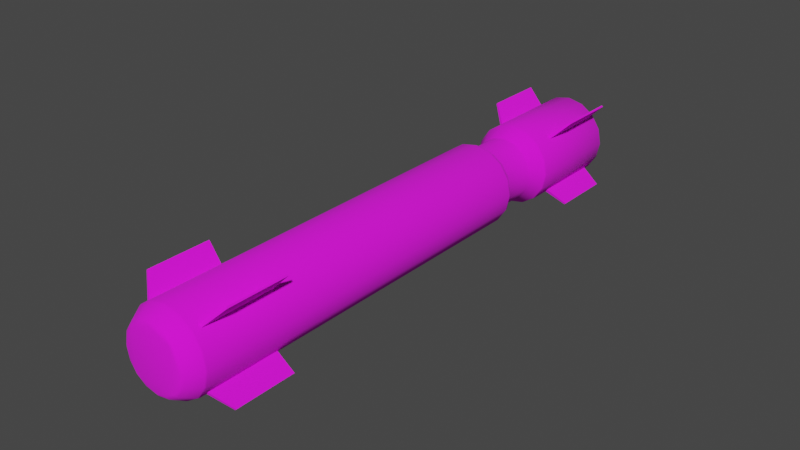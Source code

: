 # Source: Rocket.blend  (saved by Blender 2.80.75; exported with 4.5.12 LTS)
import bpy
from mathutils import Matrix  # noqa: F401  (used for matrix-valued properties, if any)

bpy.ops.wm.read_factory_settings(use_empty=True)
scene = bpy.context.scene
scene.name = 'Scene'

# ---- collections
col_collection = bpy.data.collections.new('Collection'); scene.collection.children.link(col_collection)

# ---- images (referenced by path relative to the original .blend; pixels are not part of the script)
import os
ASSET_DIR = os.environ.get("B2B_ASSET_DIR", "")  # directory of the original .blend (textures are referenced by path, not embedded)
HERE = os.path.dirname(os.path.abspath(__file__))  # packed textures are extracted next to this script under _unpacked/

def load_image(name, relpath, width, height, colorspace="sRGB"):
    """Load a texture the original file referenced (path relative to the .blend, or extracted next to this script)."""
    p = next((c for c in (os.path.join(HERE, relpath), os.path.join(ASSET_DIR, relpath)) if relpath and os.path.exists(c)), "")
    if p:
        img = bpy.data.images.load(p, check_existing=True)
        img.name = name
    else:  # same state as the original file: an image datablock whose file is absent (Cycles renders it pink)
        img = bpy.data.images.new(name, width, height)
        img.source = "FILE"
        img.filepath = "//" + (relpath or name)
    img.colorspace_settings.name = colorspace
    return img
img_rocketlauncher_d_png = load_image('rocketlauncher_d.png', 'Main Body/rocketlauncher_d.png', 1024, 1024, 'sRGB')

# ---- materials (node trees are filled in below, after node groups)
mat_default_obj = bpy.data.materials.new('Default OBJ')
mat_default_obj.use_transparent_shadow = False

# ---- material node trees
mat_default_obj.use_nodes = True; mat_default_obj.node_tree.nodes.clear()
_N = mat_default_obj.node_tree.nodes; _L = mat_default_obj.node_tree.links
n0 = _N.new('ShaderNodeOutputMaterial'); n0.name = 'Material Output'; n0.location = (300, 300)
n1 = _N.new('ShaderNodeBsdfPrincipled'); n1.name = 'Principled BSDF'; n1.location = (10, 300)
n1.distribution = 'GGX'
n1.subsurface_method = 'BURLEY'
n1.inputs[2].default_value = 1.0
n1.inputs[3].default_value = 1.45
n1.inputs[27].default_value = (0.0, 0.0, 0.0, 1.0)
n1.inputs[28].default_value = 1.0
n2 = _N.new('ShaderNodeTexImage'); n2.name = 'Image Texture'; n2.location = (-395, 241)
n2.image = img_rocketlauncher_d_png
_L.new(n1.outputs[0], n0.inputs[0])
_L.new(n2.outputs[0], n1.inputs[0])
n0.is_active_output = True

# ---- world
world_world = bpy.data.worlds.new('World'); scene.world = world_world
world_world.use_nodes = True; world_world.node_tree.nodes.clear()
_N = world_world.node_tree.nodes; _L = world_world.node_tree.links
n0 = _N.new('ShaderNodeOutputWorld'); n0.name = 'World Output'; n0.location = (300, 300)
n1 = _N.new('ShaderNodeBackground'); n1.name = 'Background'; n1.location = (10, 300)
n1.inputs[0].default_value = (0.05088, 0.05088, 0.05088, 1.0)
_L.new(n1.outputs[0], n0.inputs[0])
n0.is_active_output = True
world_world.color = (0.05088, 0.05088, 0.05088)
world_world.use_sun_shadow = False
world_world.sun_shadow_jitter_overblur = 0.0

# ---- meshes
me_rocket_launcher_rocket = bpy.data.meshes.new('rocket_launcher_rocket')
me_rocket_launcher_rocket.from_pydata([(-7.755, -1.786, -0.01362), (-7.755, -1.786, -0.06242), (-5.999, -1.786, -0.01362), (-5.999, -1.786, -0.06242), (-7.755, -1.786, -0.06242), (-7.755, -1.786, -0.01362), (-7.583, -0.5348, -0.1008), (-7.583, -0.5348, 0.02124), (-7.755, 0.03694, -1.802), (-7.755, -0.01186, -1.802), (-7.583, 0.07529, -0.5505), (-7.583, -0.04672, -0.5505), (-7.755, -0.01186, -1.802), (-7.755, 0.03694, -1.802), (-5.999, -0.01186, -1.802), (-5.999, 0.03694, -1.802), (-7.755, -1.786, -0.06242), (-7.583, -0.5348, -0.1008), (-5.999, -1.786, -0.06242), (-5.246, -0.5348, -0.1008), (-5.246, -0.5348, 0.02124), (-7.583, -0.5348, 0.02124), (-5.999, -1.786, -0.01362), (-7.755, -1.786, -0.01362), (-5.246, -0.04672, -0.5505), (-7.583, -0.04672, -0.5505), (-5.999, -0.01186, -1.802), (-7.755, -0.01186, -1.802), (-7.755, 0.03694, -1.802), (-7.583, 0.07529, -0.5505), (-5.999, 0.03694, -1.802), (-5.246, 0.07529, -0.5505), (-7.583, 0.03694, 0.5093), (-7.583, -0.08507, 0.5093), (-7.755, 0.002083, 1.764), (-7.755, -0.04672, 1.764), (-7.755, -0.04672, 1.764), (-7.583, -0.08507, 0.5093), (-5.999, -0.04672, 1.764), (-5.246, -0.08507, 0.5093), (-5.246, 0.03694, 0.5093), (-7.583, 0.03694, 0.5093), (-5.999, 0.002083, 1.764), (-7.755, 0.002083, 1.764), (-5.246, 0.525, -0.06242), (-7.583, 0.525, -0.06242), (-5.999, 1.78, -0.02756), (-7.755, 1.776, -0.02756), (-7.583, 0.525, -0.06242), (-7.583, 0.525, 0.05959), (-7.755, 1.776, -0.02756), (-7.755, 1.776, 0.02124), (-7.755, 1.776, 0.02124), (-7.583, 0.525, 0.05959), (-5.999, 1.78, 0.02124), (-5.246, 0.525, 0.05959), (-7.755, 0.002083, 1.764), (-7.755, -0.04672, 1.764), (-5.999, 0.002083, 1.764), (-5.999, -0.04672, 1.764), (-7.755, 1.776, -0.02756), (-7.755, 1.776, 0.02124), (-5.999, 1.78, -0.02756), (-5.999, 1.78, 0.02124), (-5.999, -1.786, -0.01362), (-5.999, -1.786, -0.06242), (-5.246, -0.5348, 0.02124), (-5.246, -0.5348, -0.1008), (-5.999, -0.01186, -1.802), (-5.999, 0.03694, -1.802), (-5.246, -0.04672, -0.5505), (-5.246, 0.07529, -0.5505), (-5.246, -0.08507, 0.5093), (-5.246, 0.03694, 0.5093), (-5.999, -0.04672, 1.764), (-5.999, 0.002083, 1.764), (-5.246, 0.525, 0.05959), (-5.246, 0.525, -0.06242), (-5.999, 1.78, 0.02124), (-5.999, 1.78, -0.02756), (5.213, -1.786, -0.01362), (5.213, -1.786, -0.06242), (6.969, -1.786, -0.01362), (6.969, -1.786, -0.06242), (5.213, -1.786, -0.06242), (5.213, -1.786, -0.01362), (5.385, -0.5348, -0.1008), (5.385, -0.5348, 0.02124), (5.213, 0.03694, -1.802), (5.213, -0.01186, -1.802), (5.385, 0.07529, -0.5505), (5.385, -0.04672, -0.5505), (5.213, -0.01186, -1.802), (5.213, 0.03694, -1.802), (6.969, -0.01186, -1.802), (6.969, 0.03694, -1.802), (5.213, -1.786, -0.06242), (5.385, -0.5348, -0.1008), (6.969, -1.786, -0.06242), (7.722, -0.5348, -0.1008), (7.722, -0.5348, 0.02124), (5.385, -0.5348, 0.02124), (6.969, -1.786, -0.01362), (5.213, -1.786, -0.01362), (7.722, -0.04672, -0.5505), (5.385, -0.04672, -0.5505), (6.969, -0.01186, -1.802), (5.213, -0.01186, -1.802), (5.213, 0.03694, -1.802), (5.385, 0.07529, -0.5505), (6.969, 0.03694, -1.802), (7.722, 0.07529, -0.5505), (5.385, 0.03694, 0.5093), (5.385, -0.08507, 0.5093), (5.213, 0.002083, 1.764), (5.213, -0.04672, 1.764), (5.213, -0.04672, 1.764), (5.385, -0.08507, 0.5093), (6.969, -0.04672, 1.764), (7.722, -0.08507, 0.5093), (7.722, 0.03694, 0.5093), (5.385, 0.03694, 0.5093), (6.969, 0.002083, 1.764), (5.213, 0.002083, 1.764), (7.722, 0.525, -0.06242), (5.385, 0.525, -0.06242), (6.969, 1.78, -0.02756), (5.213, 1.776, -0.02756), (5.385, 0.525, -0.06242), (5.385, 0.525, 0.05959), (5.213, 1.776, -0.02756), (5.213, 1.776, 0.02124), (5.213, 1.776, 0.02124), (5.385, 0.525, 0.05959), (6.969, 1.78, 0.02124), (7.722, 0.525, 0.05959), (5.213, 0.002083, 1.764), (5.213, -0.04672, 1.764), (6.969, 0.002083, 1.764), (6.969, -0.04672, 1.764), (5.213, 1.776, -0.02756), (5.213, 1.776, 0.02124), (6.969, 1.78, -0.02756), (6.969, 1.78, 0.02124), (6.969, -1.786, -0.01362), (6.969, -1.786, -0.06242), (7.722, -0.5348, 0.02124), (7.722, -0.5348, -0.1008), (6.969, -0.01186, -1.802), (6.969, 0.03694, -1.802), (7.722, -0.04672, -0.5505), (7.722, 0.07529, -0.5505), (7.722, -0.08507, 0.5093), (7.722, 0.03694, 0.5093), (6.969, -0.04672, 1.764), (6.969, 0.002083, 1.764), (7.722, 0.525, 0.05959), (7.722, 0.525, -0.06242), (6.969, 1.78, 0.02124), (6.969, 1.78, -0.02756), (-7.943, -1.086, -0.4703), (-8.022, -0.7753, -0.791), (-7.943, -0.8346, -0.8503), (-7.943, -0.4546, -1.101), (-8.022, -0.4232, -1.028), (-8.022, -1.012, -0.4389), (-7.943, -1.176, -0.02059), (-8.022, -0.004889, -1.112), (-8.022, 0.4134, -1.028), (-7.943, -0.004889, -1.192), (-7.943, 0.4448, -1.101), (-8.022, 1.003, 0.3977), (-8.022, 1.003, -0.4389), (-8.022, 1.086, -0.02059), (-7.943, 1.076, -0.4703), (-7.943, 1.166, -0.02059), (-7.943, 0.8248, -0.8503), (-8.022, 0.7655, -0.791), (-7.943, 1.076, 0.4291), (-8.022, -0.4232, 0.9869), (-8.022, 0.4134, 0.9869), (-8.022, 0.7655, 0.7498), (-7.943, 0.8248, 0.8091), (-7.943, 0.4448, 1.06), (-8.022, -0.004889, 1.071), (-7.943, -0.004889, 1.151), (-7.943, -0.4546, 1.06), (-8.022, -0.7753, 0.7498), (-7.943, -0.8346, 0.8091), (-8.022, -1.012, 0.3977), (-7.943, -1.086, 0.4291), (-8.022, -1.096, -0.02059), (7.534, 0.4448, -1.101), (7.581, -0.004889, -1.178), (7.534, -0.004889, -1.192), (7.957, -0.004889, -0.9514), (7.581, 0.4378, -1.087), (7.534, 0.8248, -0.8503), (7.534, -0.4546, -1.101), (7.581, -0.4476, -1.087), (7.957, -0.3605, -0.8816), (8.02, -0.3256, -0.798), (7.534, -0.8346, -0.8503), (7.581, -0.8206, -0.8363), (7.957, -0.6638, -0.6795), (8.02, -0.5975, -0.6132), (8.004, -0.004889, -0.8607), (7.957, 0.3507, -0.8816), (7.581, 0.8108, -0.8363), (7.534, 1.076, -0.4703), (7.534, -1.086, -0.4703), (7.581, -1.072, -0.4633), (7.957, -0.8659, -0.3762), (8.02, -0.7823, -0.3413), (8.02, -0.845, -0.02059), (8.004, 0.8352, -0.02059), (8.004, 0.5877, -0.6132), (8.004, 0.7725, -0.3413), (7.957, 0.8562, -0.3762), (7.957, 0.9259, -0.02059), (7.581, 1.152, -0.02059), (7.957, -0.9357, -0.02059), (7.581, -1.162, -0.02059), (7.534, -1.176, -0.02059), (7.957, -0.8659, 0.335), (7.581, -1.072, 0.4221), (7.534, -1.086, 0.4291), (8.02, -0.7823, 0.3001), (8.02, -0.5975, 0.572), (7.957, 0.8562, 0.335), (8.004, 0.7725, 0.3001), (7.957, 0.654, 0.6383), (8.004, 0.5877, 0.572), (7.957, 0.3507, 0.8405), (8.004, 0.3158, 0.7568), (7.957, -0.004889, 0.9102), (8.004, -0.004889, 0.8195), (7.957, -0.3605, 0.8405), (8.02, -0.3256, 0.7568), (7.957, -0.6638, 0.6383), (7.581, 1.062, 0.4221), (7.581, 0.8108, 0.7951), (7.581, 0.4378, 1.046), (7.581, -0.004889, 1.137), (7.581, -0.4476, 1.046), (7.581, -0.8206, 0.7951), (7.534, 0.8248, 0.8091), (7.534, 0.4448, 1.06), (7.534, -0.004889, 1.151), (7.534, -0.4546, 1.06), (7.534, -0.8346, 0.8091), (7.534, 1.076, 0.4291), (7.534, 1.166, -0.02059), (7.581, 1.062, -0.4633), (7.957, 0.654, -0.6795), (8.004, 0.3158, -0.798), (-7.943, -0.4546, 1.06), (-5.042, -0.4546, 1.06), (-7.943, -0.004889, 1.151), (-5.042, -0.004889, 1.151), (-5.042, -0.8346, 0.8091), (-7.943, -0.8346, 0.8091), (-5.042, -1.086, 0.4291), (-7.943, -1.086, 0.4291), (-5.042, -1.176, -0.02059), (-7.943, -1.176, -0.02059), (-5.042, -1.086, -0.4703), (-7.943, -1.086, -0.4703), (-5.042, -0.8346, -0.8503), (-7.943, -0.8346, -0.8503), (-5.042, -0.4546, -1.101), (-7.943, -0.4546, -1.101), (-5.042, -0.004889, -1.192), (-7.943, -0.004889, -1.192), (-5.042, 0.4448, 1.06), (-7.943, 0.4448, 1.06), (-5.042, -0.004889, 1.151), (-7.943, -0.004889, 1.151), (-7.943, 0.8248, 0.8091), (-5.042, 0.8248, 0.8091), (-7.943, 1.076, 0.4291), (-5.042, 1.076, 0.4291), (-7.943, 1.166, -0.02059), (-5.042, 1.166, -0.02059), (-7.943, 1.076, -0.4703), (-5.042, 1.076, -0.4703), (-7.943, 0.8248, -0.8503), (-5.042, 0.8248, -0.8503), (-7.943, 0.4448, -1.101), (-5.042, 0.4448, -1.101), (-7.943, -0.004889, -1.192), (-5.042, -0.004889, -1.192), (7.534, 0.4448, 1.06), (-3.208, 0.4448, 1.06), (7.534, -0.004889, 1.151), (-3.208, -0.004889, 1.151), (-3.208, 0.8248, 0.8091), (7.534, 0.8248, 0.8091), (-3.208, 1.076, 0.4291), (7.534, 1.076, 0.4291), (-3.208, 1.166, -0.02059), (7.534, 1.166, -0.02059), (-3.208, 1.076, -0.4703), (7.534, 1.076, -0.4703), (-3.208, 0.8248, -0.8503), (7.534, 0.8248, -0.8503), (-3.208, 0.4448, -1.101), (7.534, 0.4448, -1.101), (-3.208, -0.004889, -1.192), (7.534, -0.004889, -1.192), (-3.208, -0.4546, 1.06), (7.534, -0.4546, 1.06), (-3.208, -0.004889, 1.151), (7.534, -0.004889, 1.151), (7.534, -0.8346, 0.8091), (-3.208, -0.8346, 0.8091), (7.534, -1.086, 0.4291), (-3.208, -1.086, 0.4291), (7.534, -1.176, -0.02059), (-3.208, -1.176, -0.02059), (7.534, -1.086, -0.4703), (-3.208, -1.086, -0.4703), (7.534, -0.8346, -0.8503), (-3.208, -0.8346, -0.8503), (7.534, -0.4546, -1.101), (-3.208, -0.4546, -1.101), (7.534, -0.004889, -1.192), (-3.208, -0.004889, -1.192), (-3.208, 0.4448, -1.101), (-3.208, -0.004889, -1.192), (-3.27, 0.4378, -1.087), (-3.27, -0.004889, -1.174), (-3.553, -0.004889, -0.9514), (-3.208, 0.8248, -0.8503), (-3.27, 0.8108, -0.8363), (-3.553, 0.3507, -0.8782), (-3.615, 0.3437, -0.8642), (-3.615, -0.004889, -0.9304), (-4.54, -0.004889, -0.9304), (-3.208, 1.076, -0.4703), (-3.27, 1.062, -0.4633), (-3.553, 0.654, -0.6795), (-3.615, 0.64, -0.6655), (-4.54, 0.3437, -0.8642), (-4.603, 0.3507, -0.8782), (-4.603, -0.004889, -0.9479), (-4.98, -0.004889, -1.178), (-3.208, 1.166, -0.02059), (-3.27, 1.149, -0.02059), (-3.553, 0.8527, -0.3762), (-3.615, 0.8387, -0.3692), (-4.54, 0.64, -0.6655), (-4.603, 0.6505, -0.676), (-4.98, 0.4378, -1.087), (-5.042, 0.4448, -1.101), (-5.042, -0.004889, -1.192), (-3.208, 1.076, 0.4291), (-3.27, 1.062, 0.4221), (-3.553, 0.9259, -0.02059), (-3.615, 0.905, -0.02059), (-4.54, 0.8387, -0.3692), (-4.603, 0.8527, -0.3762), (-4.98, 0.8108, -0.8363), (-5.042, 0.8248, -0.8503), (-3.208, 0.8248, 0.8091), (-3.27, 0.8108, 0.7951), (-3.553, 0.8527, 0.335), (-3.615, 0.8387, 0.328), (-4.54, 0.905, -0.02059), (-4.603, 0.9224, -0.02059), (-4.98, 1.062, -0.4633), (-5.042, 1.076, -0.4703), (-3.208, 0.4448, 1.06), (-3.27, 0.4378, 1.046), (-3.553, 0.654, 0.6383), (-3.615, 0.64, 0.6243), (-4.54, 0.8387, 0.328), (-4.603, 0.8527, 0.335), (-4.98, 1.152, -0.02059), (-5.042, 1.166, -0.02059), (-3.208, -0.004889, 1.151), (-3.27, -0.004889, 1.133), (-3.553, 0.3507, 0.837), (-3.615, 0.3437, 0.823), (-4.54, 0.64, 0.6243), (-4.603, 0.6505, 0.6348), (-4.98, 1.062, 0.4221), (-5.042, 1.076, 0.4291), (-3.208, -0.4546, 1.06), (-3.27, -0.4476, 1.046), (-3.553, -0.004889, 0.9102), (-3.615, -0.004889, 0.8893), (-4.54, 0.3437, 0.823), (-4.603, 0.3507, 0.837), (-4.98, 0.8108, 0.7951), (-5.042, 0.8248, 0.8091), (-3.208, -0.8346, 0.8091), (-3.27, -0.8206, 0.7951), (-3.553, -0.3605, 0.837), (-3.615, -0.3535, 0.823), (-4.54, -0.004889, 0.8893), (-4.603, -0.004889, 0.9067), (-4.98, 0.4378, 1.046), (-5.042, 0.4448, 1.06), (-3.208, -1.086, 0.4291), (-3.27, -1.072, 0.4221), (-3.553, -0.6638, 0.6383), (-3.615, -0.6498, 0.6243), (-4.54, -0.3535, 0.823), (-4.603, -0.3605, 0.837), (-4.98, -0.004889, 1.137), (-5.042, -0.004889, 1.151), (-3.208, -1.176, -0.02059), (-3.27, -1.159, -0.02059), (-3.553, -0.8625, 0.335), (-3.615, -0.8485, 0.328), (-4.54, -0.6498, 0.6243), (-4.603, -0.6603, 0.6348), (-4.98, -0.4476, 1.046), (-5.042, -0.4546, 1.06), (-3.208, -1.086, -0.4703), (-3.27, -1.072, -0.4633), (-3.553, -0.9357, -0.02059), (-3.615, -0.9147, -0.02059), (-4.54, -0.8485, 0.328), (-4.603, -0.8625, 0.335), (-4.98, -0.8206, 0.7951), (-5.042, -0.8346, 0.8091), (-3.208, -0.8346, -0.8503), (-3.27, -0.8206, -0.8363), (-3.553, -0.8625, -0.3762), (-3.615, -0.8485, -0.3692), (-4.54, -0.9147, -0.02059), (-4.603, -0.9322, -0.02059), (-4.98, -1.072, 0.4221), (-5.042, -1.086, 0.4291), (-3.208, -0.4546, -1.101), (-3.27, -0.4476, -1.087), (-3.553, -0.6638, -0.6795), (-3.615, -0.6498, -0.6655), (-4.54, -0.8485, -0.3692), (-4.603, -0.8625, -0.3762), (-4.98, -1.162, -0.02059), (-5.042, -1.176, -0.02059), (-3.208, -0.004889, -1.192), (-3.27, -0.004889, -1.174), (-3.553, -0.3605, -0.8782), (-3.615, -0.3535, -0.8642), (-4.54, -0.6498, -0.6655), (-4.603, -0.6603, -0.676), (-4.98, -1.072, -0.4633), (-5.042, -1.086, -0.4703), (-5.042, -0.8346, -0.8503), (-4.98, -0.8206, -0.8363), (-4.603, -0.3605, -0.8782), (-4.54, -0.3535, -0.8642), (-3.615, -0.004889, -0.9304), (-3.553, -0.004889, -0.9514), (-5.042, -0.4546, -1.101), (-4.98, -0.4476, -1.087), (-4.603, -0.004889, -0.9479), (-4.54, -0.004889, -0.9304), (-5.042, -0.004889, -1.192), (-4.98, -0.004889, -1.178)], [], [(0, 1, 2), (1, 3, 2), (4, 5, 6), (5, 7, 6), (8, 9, 10), (9, 11, 10), (12, 13, 14), (13, 15, 14), (16, 17, 18), (17, 19, 18), (20, 21, 22), (21, 23, 22), (24, 25, 26), (25, 27, 26), (28, 29, 30), (29, 31, 30), (32, 33, 34), (33, 35, 34), (36, 37, 38), (37, 39, 38), (40, 41, 42), (41, 43, 42), (44, 45, 46), (45, 47, 46), (48, 49, 50), (49, 51, 50), (52, 53, 54), (53, 55, 54), (56, 57, 58), (57, 59, 58), (60, 61, 62), (61, 63, 62), (64, 65, 66), (65, 67, 66), (68, 69, 70), (69, 71, 70), (72, 73, 74), (73, 75, 74), (76, 77, 78), (77, 79, 78), (80, 81, 82), (81, 83, 82), (84, 85, 86), (85, 87, 86), (88, 89, 90), (89, 91, 90), (92, 93, 94), (93, 95, 94), (96, 97, 98), (97, 99, 98), (100, 101, 102), (101, 103, 102), (104, 105, 106), (105, 107, 106), (108, 109, 110), (109, 111, 110), (112, 113, 114), (113, 115, 114), (116, 117, 118), (117, 119, 118), (120, 121, 122), (121, 123, 122), (124, 125, 126), (125, 127, 126), (128, 129, 130), (129, 131, 130), (132, 133, 134), (133, 135, 134), (136, 137, 138), (137, 139, 138), (140, 141, 142), (141, 143, 142), (144, 145, 146), (145, 147, 146), (148, 149, 150), (149, 151, 150), (152, 153, 154), (153, 155, 154), (156, 157, 158), (157, 159, 158), (160, 161, 162), (163, 162, 164), (162, 161, 164), (164, 161, 165), (161, 160, 165), (165, 160, 166), (163, 164, 167), (164, 168, 167), (167, 168, 169), (168, 170, 169), (163, 167, 169), (164, 165, 168), (165, 171, 168), (168, 171, 172), (171, 173, 172), (172, 173, 174), (173, 175, 174), (174, 176, 172), (176, 177, 172), (172, 177, 168), (177, 170, 168), (170, 177, 176), (173, 171, 175), (171, 178, 175), (165, 179, 171), (179, 180, 171), (171, 180, 181), (180, 182, 181), (181, 182, 178), (181, 178, 171), (182, 180, 183), (180, 184, 183), (183, 184, 185), (184, 179, 185), (185, 179, 186), (179, 187, 186), (186, 187, 188), (187, 189, 188), (188, 189, 190), (189, 191, 190), (190, 191, 166), (191, 165, 166), (191, 189, 165), (189, 179, 165), (179, 189, 187), (180, 179, 184), (192, 193, 194), (195, 193, 196), (193, 192, 196), (196, 192, 197), (198, 194, 199), (194, 193, 199), (199, 193, 200), (193, 195, 200), (200, 195, 201), (202, 198, 203), (198, 199, 203), (203, 199, 204), (199, 200, 204), (204, 200, 205), (200, 201, 205), (205, 201, 206), (201, 195, 206), (206, 195, 207), (195, 196, 207), (207, 196, 208), (196, 197, 208), (208, 197, 209), (210, 202, 211), (202, 203, 211), (211, 203, 212), (203, 204, 212), (212, 204, 213), (204, 205, 213), (213, 205, 214), (205, 206, 214), (214, 206, 215), (206, 216, 215), (215, 216, 217), (216, 218, 217), (217, 218, 219), (218, 220, 219), (213, 214, 212), (214, 221, 212), (212, 221, 211), (221, 222, 211), (211, 222, 210), (222, 223, 210), (221, 224, 222), (224, 225, 222), (222, 225, 223), (225, 226, 223), (214, 227, 221), (221, 227, 224), (227, 228, 224), (217, 219, 215), (219, 229, 215), (215, 229, 230), (229, 231, 230), (230, 231, 232), (231, 233, 232), (232, 233, 234), (233, 235, 234), (234, 235, 236), (235, 237, 236), (236, 237, 238), (237, 239, 238), (238, 239, 228), (239, 224, 228), (219, 240, 229), (240, 241, 229), (229, 241, 231), (241, 242, 231), (231, 242, 233), (242, 243, 233), (233, 243, 235), (243, 244, 235), (235, 244, 237), (244, 245, 237), (237, 245, 239), (245, 225, 239), (239, 225, 224), (240, 246, 241), (246, 247, 241), (241, 247, 242), (247, 248, 242), (242, 248, 243), (248, 249, 243), (243, 249, 244), (249, 250, 244), (244, 250, 245), (250, 226, 245), (245, 226, 225), (219, 220, 240), (220, 251, 240), (240, 251, 246), (251, 220, 252), (220, 253, 252), (252, 253, 209), (253, 208, 209), (220, 218, 253), (218, 254, 253), (253, 254, 208), (254, 207, 208), (218, 216, 254), (216, 255, 254), (254, 255, 207), (255, 206, 207), (216, 206, 255), (256, 257, 258), (257, 259, 258), (257, 256, 260), (256, 261, 260), (260, 261, 262), (261, 263, 262), (262, 263, 264), (263, 265, 264), (264, 265, 266), (265, 267, 266), (266, 267, 268), (267, 269, 268), (268, 269, 270), (269, 271, 270), (270, 271, 272), (271, 273, 272), (274, 275, 276), (275, 277, 276), (275, 274, 278), (274, 279, 278), (278, 279, 280), (279, 281, 280), (280, 281, 282), (281, 283, 282), (282, 283, 284), (283, 285, 284), (284, 285, 286), (285, 287, 286), (286, 287, 288), (287, 289, 288), (288, 289, 290), (289, 291, 290), (292, 293, 294), (293, 295, 294), (293, 292, 296), (292, 297, 296), (296, 297, 298), (297, 299, 298), (298, 299, 300), (299, 301, 300), (300, 301, 302), (301, 303, 302), (302, 303, 304), (303, 305, 304), (304, 305, 306), (305, 307, 306), (306, 307, 308), (307, 309, 308), (310, 311, 312), (311, 313, 312), (311, 310, 314), (310, 315, 314), (314, 315, 316), (315, 317, 316), (316, 317, 318), (317, 319, 318), (318, 319, 320), (319, 321, 320), (320, 321, 322), (321, 323, 322), (322, 323, 324), (323, 325, 324), (324, 325, 326), (325, 327, 326), (236, 232, 234), (230, 232, 215), (232, 236, 215), (215, 236, 214), (236, 228, 214), (214, 228, 227), (238, 228, 236), (328, 329, 330), (329, 331, 330), (330, 331, 332), (333, 328, 334), (328, 330, 334), (334, 330, 335), (330, 332, 335), (335, 332, 336), (332, 337, 336), (336, 337, 338), (339, 333, 340), (333, 334, 340), (340, 334, 341), (334, 335, 341), (341, 335, 342), (335, 336, 342), (342, 336, 343), (336, 338, 343), (343, 338, 344), (338, 345, 344), (344, 345, 346), (347, 339, 348), (339, 340, 348), (348, 340, 349), (340, 341, 349), (349, 341, 350), (341, 342, 350), (350, 342, 351), (342, 343, 351), (351, 343, 352), (343, 344, 352), (352, 344, 353), (344, 346, 353), (353, 346, 354), (346, 355, 354), (356, 347, 357), (347, 348, 357), (357, 348, 358), (348, 349, 358), (358, 349, 359), (349, 350, 359), (359, 350, 360), (350, 351, 360), (360, 351, 361), (351, 352, 361), (361, 352, 362), (352, 353, 362), (362, 353, 363), (353, 354, 363), (364, 356, 365), (356, 357, 365), (365, 357, 366), (357, 358, 366), (366, 358, 367), (358, 359, 367), (367, 359, 368), (359, 360, 368), (368, 360, 369), (360, 361, 369), (369, 361, 370), (361, 362, 370), (370, 362, 371), (362, 363, 371), (372, 364, 373), (364, 365, 373), (373, 365, 374), (365, 366, 374), (374, 366, 375), (366, 367, 375), (375, 367, 376), (367, 368, 376), (376, 368, 377), (368, 369, 377), (377, 369, 378), (369, 370, 378), (378, 370, 379), (370, 371, 379), (380, 372, 381), (372, 373, 381), (381, 373, 382), (373, 374, 382), (382, 374, 383), (374, 375, 383), (383, 375, 384), (375, 376, 384), (384, 376, 385), (376, 377, 385), (385, 377, 386), (377, 378, 386), (386, 378, 387), (378, 379, 387), (388, 380, 389), (380, 381, 389), (389, 381, 390), (381, 382, 390), (390, 382, 391), (382, 383, 391), (391, 383, 392), (383, 384, 392), (392, 384, 393), (384, 385, 393), (393, 385, 394), (385, 386, 394), (394, 386, 395), (386, 387, 395), (396, 388, 397), (388, 389, 397), (397, 389, 398), (389, 390, 398), (398, 390, 399), (390, 391, 399), (399, 391, 400), (391, 392, 400), (400, 392, 401), (392, 393, 401), (401, 393, 402), (393, 394, 402), (402, 394, 403), (394, 395, 403), (404, 396, 405), (396, 397, 405), (405, 397, 406), (397, 398, 406), (406, 398, 407), (398, 399, 407), (407, 399, 408), (399, 400, 408), (408, 400, 409), (400, 401, 409), (409, 401, 410), (401, 402, 410), (410, 402, 411), (402, 403, 411), (412, 404, 413), (404, 405, 413), (413, 405, 414), (405, 406, 414), (414, 406, 415), (406, 407, 415), (415, 407, 416), (407, 408, 416), (416, 408, 417), (408, 409, 417), (417, 409, 418), (409, 410, 418), (418, 410, 419), (410, 411, 419), (420, 412, 421), (412, 413, 421), (421, 413, 422), (413, 414, 422), (422, 414, 423), (414, 415, 423), (423, 415, 424), (415, 416, 424), (424, 416, 425), (416, 417, 425), (425, 417, 426), (417, 418, 426), (426, 418, 427), (418, 419, 427), (428, 420, 429), (420, 421, 429), (429, 421, 430), (421, 422, 430), (430, 422, 431), (422, 423, 431), (431, 423, 432), (423, 424, 432), (432, 424, 433), (424, 425, 433), (433, 425, 434), (425, 426, 434), (434, 426, 435), (426, 427, 435), (436, 428, 437), (428, 429, 437), (437, 429, 438), (429, 430, 438), (438, 430, 439), (430, 431, 439), (439, 431, 440), (431, 432, 440), (440, 432, 441), (432, 433, 441), (441, 433, 442), (433, 434, 442), (442, 434, 443), (434, 435, 443), (444, 436, 445), (436, 437, 445), (445, 437, 446), (437, 438, 446), (446, 438, 447), (438, 439, 447), (447, 439, 448), (439, 440, 448), (448, 440, 449), (440, 441, 449), (449, 441, 450), (441, 442, 450), (450, 442, 451), (442, 443, 451), (451, 452, 450), (452, 453, 450), (450, 453, 449), (453, 454, 449), (449, 454, 448), (454, 455, 448), (448, 455, 447), (455, 456, 447), (447, 456, 446), (456, 457, 446), (446, 457, 445), (452, 458, 453), (458, 459, 453), (453, 459, 454), (459, 460, 454), (454, 460, 455), (460, 461, 455), (455, 461, 456), (458, 462, 459), (462, 463, 459), (459, 463, 460)])
me_rocket_launcher_rocket.polygons.foreach_set('use_smooth', [True] * 524)
_uv = me_rocket_launcher_rocket.uv_layers.new(name='UVMap')
_uv.uv.foreach_set('vector', [0.3301, 0.675, 0.3301, 0.675, 0.27, 0.675, 0.3301, 0.675, 0.27, 0.675, 0.27, 0.675, 0.3301, 0.675, 0.3301, 0.675, 0.3245, 0.6318, 0.3301, 0.675, 0.3245, 0.6318, 0.3245, 0.6318, 0.3301, 0.675, 0.3301, 0.675, 0.3245, 0.6318, 0.3301, 0.675, 0.3245, 0.6318, 0.3245, 0.6318, 0.3301, 0.675, 0.3301, 0.675, 0.27, 0.675, 0.3301, 0.675, 0.27, 0.675, 0.27, 0.675, 0.3301, 0.675, 0.3245, 0.6318, 0.27, 0.675, 0.3245, 0.6318, 0.244, 0.6318, 0.27, 0.675, 0.244, 0.6318, 0.3245, 0.6318, 0.27, 0.675, 0.3245, 0.6318, 0.3301, 0.675, 0.27, 0.675, 0.244, 0.6318, 0.3245, 0.6318, 0.27, 0.675, 0.3245, 0.6318, 0.3301, 0.675, 0.27, 0.675, 0.3301, 0.675, 0.3245, 0.6318, 0.27, 0.675, 0.3245, 0.6318, 0.244, 0.6318, 0.27, 0.675, 0.3245, 0.6318, 0.3245, 0.6318, 0.3301, 0.675, 0.3245, 0.6318, 0.3301, 0.675, 0.3301, 0.675, 0.3301, 0.675, 0.3245, 0.6318, 0.27, 0.675, 0.3245, 0.6318, 0.244, 0.6318, 0.27, 0.675, 0.244, 0.6318, 0.3245, 0.6318, 0.27, 0.675, 0.3245, 0.6318, 0.3301, 0.675, 0.27, 0.675, 0.244, 0.6318, 0.3245, 0.6318, 0.27, 0.675, 0.3245, 0.6318, 0.3301, 0.675, 0.27, 0.675, 0.3245, 0.6318, 0.3245, 0.6318, 0.3301, 0.675, 0.3245, 0.6318, 0.3301, 0.675, 0.3301, 0.675, 0.3301, 0.675, 0.3245, 0.6318, 0.27, 0.675, 0.3245, 0.6318, 0.244, 0.6318, 0.27, 0.675, 0.3301, 0.675, 0.3301, 0.675, 0.27, 0.675, 0.3301, 0.675, 0.27, 0.675, 0.27, 0.675, 0.3301, 0.675, 0.3301, 0.675, 0.27, 0.675, 0.3301, 0.675, 0.27, 0.675, 0.27, 0.675, 0.27, 0.675, 0.27, 0.675, 0.244, 0.6318, 0.27, 0.675, 0.244, 0.6318, 0.244, 0.6318, 0.27, 0.675, 0.27, 0.675, 0.244, 0.6318, 0.27, 0.675, 0.244, 0.6318, 0.244, 0.6318, 0.244, 0.6318, 0.244, 0.6318, 0.27, 0.675, 0.244, 0.6318, 0.27, 0.675, 0.27, 0.675, 0.244, 0.6318, 0.244, 0.6318, 0.27, 0.675, 0.244, 0.6318, 0.27, 0.675, 0.27, 0.675, 0.3301, 0.675, 0.3301, 0.675, 0.27, 0.675, 0.3301, 0.675, 0.27, 0.675, 0.27, 0.675, 0.3301, 0.675, 0.3301, 0.675, 0.3245, 0.6318, 0.3301, 0.675, 0.3245, 0.6318, 0.3245, 0.6318, 0.3301, 0.675, 0.3301, 0.675, 0.3245, 0.6318, 0.3301, 0.675, 0.3245, 0.6318, 0.3245, 0.6318, 0.3301, 0.675, 0.3301, 0.675, 0.27, 0.675, 0.3301, 0.675, 0.27, 0.675, 0.27, 0.675, 0.3301, 0.675, 0.3245, 0.6318, 0.27, 0.675, 0.3245, 0.6318, 0.244, 0.6318, 0.27, 0.675, 0.244, 0.6318, 0.3245, 0.6318, 0.27, 0.675, 0.3245, 0.6318, 0.3301, 0.675, 0.27, 0.675, 0.244, 0.6318, 0.3245, 0.6318, 0.27, 0.675, 0.3245, 0.6318, 0.3301, 0.675, 0.27, 0.675, 0.3301, 0.675, 0.3245, 0.6318, 0.27, 0.675, 0.3245, 0.6318, 0.244, 0.6318, 0.27, 0.675, 0.3245, 0.6318, 0.3245, 0.6318, 0.3301, 0.675, 0.3245, 0.6318, 0.3301, 0.675, 0.3301, 0.675, 0.3301, 0.675, 0.3245, 0.6318, 0.27, 0.675, 0.3245, 0.6318, 0.244, 0.6318, 0.27, 0.675, 0.244, 0.6318, 0.3245, 0.6318, 0.27, 0.675, 0.3245, 0.6318, 0.3301, 0.675, 0.27, 0.675, 0.244, 0.6318, 0.3245, 0.6318, 0.27, 0.675, 0.3245, 0.6318, 0.3301, 0.675, 0.27, 0.675, 0.3245, 0.6318, 0.3245, 0.6318, 0.3301, 0.675, 0.3245, 0.6318, 0.3301, 0.675, 0.3301, 0.675, 0.3301, 0.675, 0.3245, 0.6318, 0.27, 0.675, 0.3245, 0.6318, 0.244, 0.6318, 0.27, 0.675, 0.3301, 0.675, 0.3301, 0.675, 0.27, 0.675, 0.3301, 0.675, 0.27, 0.675, 0.27, 0.675, 0.3301, 0.675, 0.3301, 0.675, 0.27, 0.675, 0.3301, 0.675, 0.27, 0.675, 0.27, 0.675, 0.27, 0.675, 0.27, 0.675, 0.244, 0.6318, 0.27, 0.675, 0.244, 0.6318, 0.244, 0.6318, 0.27, 0.675, 0.27, 0.675, 0.244, 0.6318, 0.27, 0.675, 0.244, 0.6318, 0.244, 0.6318, 0.244, 0.6318, 0.244, 0.6318, 0.27, 0.675, 0.244, 0.6318, 0.27, 0.675, 0.27, 0.675, 0.244, 0.6318, 0.244, 0.6318, 0.27, 0.675, 0.244, 0.6318, 0.27, 0.675, 0.27, 0.675, 0.3952, 0.909, 0.4033, 0.9201, 0.4005, 0.9219, 0.4103, 0.9318, 0.4005, 0.9219, 0.4122, 0.929, 0.4005, 0.9219, 0.4033, 0.9201, 0.4122, 0.929, 0.4122, 0.929, 0.4033, 0.9201, 0.3985, 0.9084, 0.4033, 0.9201, 0.3952, 0.909, 0.3985, 0.9084, 0.3985, 0.9084, 0.3952, 0.909, 0.3952, 0.8951, 0.4103, 0.9318, 0.4122, 0.929, 0.4239, 0.9338, 0.4122, 0.929, 0.4365, 0.9339, 0.4239, 0.9338, 0.4239, 0.9338, 0.4365, 0.9339, 0.4232, 0.9371, 0.4365, 0.9339, 0.4372, 0.9371, 0.4232, 0.9371, 0.4103, 0.9318, 0.4239, 0.9338, 0.4232, 0.9371, 0.4122, 0.929, 0.3985, 0.9084, 0.4365, 0.9339, 0.3985, 0.9084, 0.462, 0.8958, 0.4365, 0.9339, 0.4365, 0.9339, 0.462, 0.8958, 0.4571, 0.9201, 0.462, 0.8958, 0.462, 0.9084, 0.4571, 0.9201, 0.4571, 0.9201, 0.462, 0.9084, 0.4599, 0.922, 0.462, 0.9084, 0.4653, 0.9091, 0.4599, 0.922, 0.4599, 0.922, 0.45, 0.9318, 0.4571, 0.9201, 0.45, 0.9318, 0.4482, 0.929, 0.4571, 0.9201, 0.4571, 0.9201, 0.4482, 0.929, 0.4365, 0.9339, 0.4482, 0.929, 0.4372, 0.9371, 0.4365, 0.9339, 0.4372, 0.9371, 0.4482, 0.929, 0.45, 0.9318, 0.462, 0.9084, 0.462, 0.8958, 0.4653, 0.9091, 0.462, 0.8958, 0.4653, 0.8952, 0.4653, 0.9091, 0.3985, 0.9084, 0.4239, 0.8704, 0.462, 0.8958, 0.4239, 0.8704, 0.4482, 0.8752, 0.462, 0.8958, 0.462, 0.8958, 0.4482, 0.8752, 0.4571, 0.8841, 0.4482, 0.8752, 0.4599, 0.8823, 0.4571, 0.8841, 0.4571, 0.8841, 0.4599, 0.8823, 0.4653, 0.8952, 0.4571, 0.8841, 0.4653, 0.8952, 0.462, 0.8958, 0.4599, 0.8823, 0.4482, 0.8752, 0.4501, 0.8724, 0.4482, 0.8752, 0.4365, 0.8704, 0.4501, 0.8724, 0.4501, 0.8724, 0.4365, 0.8704, 0.4372, 0.8671, 0.4365, 0.8704, 0.4239, 0.8704, 0.4372, 0.8671, 0.4372, 0.8671, 0.4239, 0.8704, 0.4233, 0.8671, 0.4239, 0.8704, 0.4123, 0.8752, 0.4233, 0.8671, 0.4233, 0.8671, 0.4123, 0.8752, 0.4104, 0.8724, 0.4123, 0.8752, 0.4033, 0.8841, 0.4104, 0.8724, 0.4104, 0.8724, 0.4033, 0.8841, 0.4005, 0.8822, 0.4033, 0.8841, 0.3985, 0.8958, 0.4005, 0.8822, 0.4005, 0.8822, 0.3985, 0.8958, 0.3952, 0.8951, 0.3985, 0.8958, 0.3985, 0.9084, 0.3952, 0.8951, 0.3985, 0.8958, 0.4033, 0.8841, 0.3985, 0.9084, 0.4033, 0.8841, 0.4239, 0.8704, 0.3985, 0.9084, 0.4239, 0.8704, 0.4033, 0.8841, 0.4123, 0.8752, 0.4482, 0.8752, 0.4239, 0.8704, 0.4365, 0.8704, 0.8684, 0.08581, 0.8572, 0.08458, 0.8572, 0.08361, 0.8572, 0.09346, 0.8572, 0.08458, 0.868, 0.08672, 0.8572, 0.08458, 0.8684, 0.08581, 0.868, 0.08672, 0.868, 0.08672, 0.8684, 0.08581, 0.8778, 0.09212, 0.8461, 0.08581, 0.8572, 0.08361, 0.8464, 0.08672, 0.8572, 0.08361, 0.8572, 0.08458, 0.8464, 0.08672, 0.8464, 0.08672, 0.8572, 0.08458, 0.8498, 0.09492, 0.8572, 0.08458, 0.8572, 0.09346, 0.8498, 0.09492, 0.8498, 0.09492, 0.8572, 0.09346, 0.8505, 0.09644, 0.8366, 0.09212, 0.8461, 0.08581, 0.8373, 0.09282, 0.8461, 0.08581, 0.8464, 0.08672, 0.8373, 0.09282, 0.8373, 0.09282, 0.8464, 0.08672, 0.8436, 0.09909, 0.8464, 0.08672, 0.8498, 0.09492, 0.8436, 0.09909, 0.8436, 0.09909, 0.8498, 0.09492, 0.8448, 0.1003, 0.8498, 0.09492, 0.8505, 0.09644, 0.8448, 0.1003, 0.8448, 0.1003, 0.8505, 0.09644, 0.8572, 0.0951, 0.8505, 0.09644, 0.8572, 0.09346, 0.8572, 0.0951, 0.8572, 0.0951, 0.8572, 0.09346, 0.8646, 0.09492, 0.8572, 0.09346, 0.868, 0.08672, 0.8646, 0.09492, 0.8646, 0.09492, 0.868, 0.08672, 0.8771, 0.09282, 0.868, 0.08672, 0.8778, 0.09212, 0.8771, 0.09282, 0.8771, 0.09282, 0.8778, 0.09212, 0.8841, 0.1016, 0.8303, 0.1016, 0.8366, 0.09212, 0.8312, 0.1019, 0.8366, 0.09212, 0.8373, 0.09282, 0.8312, 0.1019, 0.8312, 0.1019, 0.8373, 0.09282, 0.8394, 0.1053, 0.8373, 0.09282, 0.8436, 0.09909, 0.8394, 0.1053, 0.8394, 0.1053, 0.8436, 0.09909, 0.8409, 0.106, 0.8436, 0.09909, 0.8448, 0.1003, 0.8409, 0.106, 0.8409, 0.106, 0.8448, 0.1003, 0.8396, 0.1127, 0.8448, 0.1003, 0.8572, 0.0951, 0.8396, 0.1127, 0.8396, 0.1127, 0.8572, 0.0951, 0.8748, 0.1127, 0.8572, 0.0951, 0.8697, 0.1003, 0.8748, 0.1127, 0.8748, 0.1127, 0.8697, 0.1003, 0.8735, 0.106, 0.8697, 0.1003, 0.875, 0.1053, 0.8735, 0.106, 0.8735, 0.106, 0.875, 0.1053, 0.8765, 0.1127, 0.875, 0.1053, 0.8854, 0.1127, 0.8765, 0.1127, 0.8409, 0.106, 0.8396, 0.1127, 0.8394, 0.1053, 0.8396, 0.1127, 0.8379, 0.1127, 0.8394, 0.1053, 0.8394, 0.1053, 0.8379, 0.1127, 0.8312, 0.1019, 0.8379, 0.1127, 0.8291, 0.1127, 0.8312, 0.1019, 0.8312, 0.1019, 0.8291, 0.1127, 0.8303, 0.1016, 0.8291, 0.1127, 0.8281, 0.1127, 0.8303, 0.1016, 0.8379, 0.1127, 0.8394, 0.1201, 0.8291, 0.1127, 0.8394, 0.1201, 0.8312, 0.1235, 0.8291, 0.1127, 0.8291, 0.1127, 0.8312, 0.1235, 0.8281, 0.1127, 0.8312, 0.1235, 0.8303, 0.1239, 0.8281, 0.1127, 0.8396, 0.1127, 0.8409, 0.1195, 0.8379, 0.1127, 0.8379, 0.1127, 0.8409, 0.1195, 0.8394, 0.1201, 0.8409, 0.1195, 0.8448, 0.1252, 0.8394, 0.1201, 0.8735, 0.106, 0.8765, 0.1127, 0.8748, 0.1127, 0.8765, 0.1127, 0.875, 0.1201, 0.8748, 0.1127, 0.8748, 0.1127, 0.875, 0.1201, 0.8735, 0.1195, 0.875, 0.1201, 0.8708, 0.1263, 0.8735, 0.1195, 0.8735, 0.1195, 0.8708, 0.1263, 0.8697, 0.1252, 0.8708, 0.1263, 0.8646, 0.1305, 0.8697, 0.1252, 0.8697, 0.1252, 0.8646, 0.1305, 0.8639, 0.129, 0.8646, 0.1305, 0.8572, 0.132, 0.8639, 0.129, 0.8639, 0.129, 0.8572, 0.132, 0.8572, 0.1303, 0.8572, 0.132, 0.8498, 0.1305, 0.8572, 0.1303, 0.8572, 0.1303, 0.8498, 0.1305, 0.8505, 0.129, 0.8498, 0.1305, 0.8436, 0.1263, 0.8505, 0.129, 0.8505, 0.129, 0.8436, 0.1263, 0.8448, 0.1252, 0.8436, 0.1263, 0.8394, 0.1201, 0.8448, 0.1252, 0.8765, 0.1127, 0.8832, 0.1235, 0.875, 0.1201, 0.8832, 0.1235, 0.8771, 0.1326, 0.875, 0.1201, 0.875, 0.1201, 0.8771, 0.1326, 0.8708, 0.1263, 0.8771, 0.1326, 0.868, 0.1387, 0.8708, 0.1263, 0.8708, 0.1263, 0.868, 0.1387, 0.8646, 0.1305, 0.868, 0.1387, 0.8572, 0.1409, 0.8646, 0.1305, 0.8646, 0.1305, 0.8572, 0.1409, 0.8572, 0.132, 0.8572, 0.1409, 0.8464, 0.1387, 0.8572, 0.132, 0.8572, 0.132, 0.8464, 0.1387, 0.8498, 0.1305, 0.8464, 0.1387, 0.8373, 0.1326, 0.8498, 0.1305, 0.8498, 0.1305, 0.8373, 0.1326, 0.8436, 0.1263, 0.8373, 0.1326, 0.8312, 0.1235, 0.8436, 0.1263, 0.8436, 0.1263, 0.8312, 0.1235, 0.8394, 0.1201, 0.8832, 0.1235, 0.8778, 0.1333, 0.8771, 0.1326, 0.8778, 0.1333, 0.8684, 0.1396, 0.8771, 0.1326, 0.8771, 0.1326, 0.8684, 0.1396, 0.868, 0.1387, 0.8684, 0.1396, 0.8572, 0.1418, 0.868, 0.1387, 0.868, 0.1387, 0.8572, 0.1418, 0.8572, 0.1409, 0.8572, 0.1418, 0.8461, 0.1396, 0.8572, 0.1409, 0.8572, 0.1409, 0.8461, 0.1396, 0.8464, 0.1387, 0.8461, 0.1396, 0.8366, 0.1333, 0.8464, 0.1387, 0.8464, 0.1387, 0.8366, 0.1333, 0.8373, 0.1326, 0.8366, 0.1333, 0.8303, 0.1239, 0.8373, 0.1326, 0.8373, 0.1326, 0.8303, 0.1239, 0.8312, 0.1235, 0.8765, 0.1127, 0.8854, 0.1127, 0.8832, 0.1235, 0.8854, 0.1127, 0.8841, 0.1239, 0.8832, 0.1235, 0.8832, 0.1235, 0.8841, 0.1239, 0.8778, 0.1333, 0.8841, 0.1239, 0.8854, 0.1127, 0.8863, 0.1127, 0.8854, 0.1127, 0.8832, 0.1019, 0.8863, 0.1127, 0.8863, 0.1127, 0.8832, 0.1019, 0.8841, 0.1016, 0.8832, 0.1019, 0.8771, 0.09282, 0.8841, 0.1016, 0.8854, 0.1127, 0.875, 0.1053, 0.8832, 0.1019, 0.875, 0.1053, 0.8708, 0.09909, 0.8832, 0.1019, 0.8832, 0.1019, 0.8708, 0.09909, 0.8771, 0.09282, 0.8708, 0.09909, 0.8646, 0.09492, 0.8771, 0.09282, 0.875, 0.1053, 0.8697, 0.1003, 0.8708, 0.09909, 0.8697, 0.1003, 0.8639, 0.09644, 0.8708, 0.09909, 0.8708, 0.09909, 0.8639, 0.09644, 0.8646, 0.09492, 0.8639, 0.09644, 0.8572, 0.0951, 0.8646, 0.09492, 0.8697, 0.1003, 0.8572, 0.0951, 0.8639, 0.09644, 0.7657, 0.6794, 0.828, 0.6794, 0.7657, 0.6744, 0.828, 0.6794, 0.828, 0.6744, 0.7657, 0.6744, 0.828, 0.6794, 0.7657, 0.6794, 0.828, 0.6844, 0.7657, 0.6794, 0.7657, 0.6844, 0.828, 0.6844, 0.828, 0.6844, 0.7657, 0.6844, 0.828, 0.6895, 0.7657, 0.6844, 0.7657, 0.6895, 0.828, 0.6895, 0.828, 0.6895, 0.7657, 0.6895, 0.828, 0.6945, 0.7657, 0.6895, 0.7657, 0.6945, 0.828, 0.6945, 0.828, 0.6945, 0.7657, 0.6945, 0.828, 0.6995, 0.7657, 0.6945, 0.7657, 0.6995, 0.828, 0.6995, 0.828, 0.6995, 0.7657, 0.6995, 0.828, 0.7045, 0.7657, 0.6995, 0.7657, 0.7045, 0.828, 0.7045, 0.828, 0.7045, 0.7657, 0.7045, 0.828, 0.7095, 0.7657, 0.7045, 0.7657, 0.7095, 0.828, 0.7095, 0.828, 0.7095, 0.7657, 0.7095, 0.828, 0.7145, 0.7657, 0.7095, 0.7657, 0.7145, 0.828, 0.7145, 0.828, 0.6794, 0.7657, 0.6794, 0.828, 0.6744, 0.7657, 0.6794, 0.7657, 0.6744, 0.828, 0.6744, 0.7657, 0.6794, 0.828, 0.6794, 0.7657, 0.6844, 0.828, 0.6794, 0.828, 0.6844, 0.7657, 0.6844, 0.7657, 0.6844, 0.828, 0.6844, 0.7657, 0.6895, 0.828, 0.6844, 0.828, 0.6895, 0.7657, 0.6895, 0.7657, 0.6895, 0.828, 0.6895, 0.7657, 0.6945, 0.828, 0.6895, 0.828, 0.6945, 0.7657, 0.6945, 0.7657, 0.6945, 0.828, 0.6945, 0.7657, 0.6995, 0.828, 0.6945, 0.828, 0.6995, 0.7657, 0.6995, 0.7657, 0.6995, 0.828, 0.6995, 0.7657, 0.7045, 0.828, 0.6995, 0.828, 0.7045, 0.7657, 0.7045, 0.7657, 0.7045, 0.828, 0.7045, 0.7657, 0.7095, 0.828, 0.7045, 0.828, 0.7095, 0.7657, 0.7095, 0.7657, 0.7095, 0.828, 0.7095, 0.7657, 0.7145, 0.828, 0.7095, 0.828, 0.7145, 0.7657, 0.7145, 0.3165, 0.08492, 0.1034, 0.08492, 0.3165, 0.07621, 0.1034, 0.08492, 0.1034, 0.07621, 0.3165, 0.07621, 0.1034, 0.08492, 0.3165, 0.08492, 0.1034, 0.09363, 0.3165, 0.08492, 0.3165, 0.09363, 0.1034, 0.09363, 0.1034, 0.09363, 0.3165, 0.09363, 0.1034, 0.1023, 0.3165, 0.09363, 0.3165, 0.1023, 0.1034, 0.1023, 0.1034, 0.1023, 0.3165, 0.1023, 0.1034, 0.111, 0.3165, 0.1023, 0.3165, 0.111, 0.1034, 0.111, 0.1034, 0.111, 0.3165, 0.111, 0.1034, 0.1197, 0.3165, 0.111, 0.3165, 0.1197, 0.1034, 0.1197, 0.1034, 0.1197, 0.3165, 0.1197, 0.1034, 0.1284, 0.3165, 0.1197, 0.3165, 0.1284, 0.1034, 0.1284, 0.1034, 0.1284, 0.3165, 0.1284, 0.1034, 0.1371, 0.3165, 0.1284, 0.3165, 0.1371, 0.1034, 0.1371, 0.1034, 0.1371, 0.3165, 0.1371, 0.1034, 0.1458, 0.3165, 0.1371, 0.3165, 0.1458, 0.1034, 0.1458, 0.1034, 0.08493, 0.3165, 0.08493, 0.1034, 0.07621, 0.3165, 0.08493, 0.3165, 0.07621, 0.1034, 0.07621, 0.3165, 0.08493, 0.1034, 0.08493, 0.3165, 0.09364, 0.1034, 0.08493, 0.1034, 0.09364, 0.3165, 0.09364, 0.3165, 0.09364, 0.1034, 0.09364, 0.3165, 0.1023, 0.1034, 0.09364, 0.1034, 0.1023, 0.3165, 0.1023, 0.3165, 0.1023, 0.1034, 0.1023, 0.3165, 0.111, 0.1034, 0.1023, 0.1034, 0.111, 0.3165, 0.111, 0.3165, 0.111, 0.1034, 0.111, 0.3165, 0.1197, 0.1034, 0.111, 0.1034, 0.1197, 0.3165, 0.1197, 0.3165, 0.1197, 0.1034, 0.1197, 0.3165, 0.1284, 0.1034, 0.1197, 0.1034, 0.1284, 0.3165, 0.1284, 0.3165, 0.1284, 0.1034, 0.1284, 0.3165, 0.1371, 0.1034, 0.1284, 0.1034, 0.1371, 0.3165, 0.1371, 0.3165, 0.1371, 0.1034, 0.1371, 0.3165, 0.1458, 0.1034, 0.1371, 0.1034, 0.1458, 0.3165, 0.1458, 0.8572, 0.1303, 0.8697, 0.1252, 0.8639, 0.129, 0.8735, 0.1195, 0.8697, 0.1252, 0.8748, 0.1127, 0.8697, 0.1252, 0.8572, 0.1303, 0.8748, 0.1127, 0.8748, 0.1127, 0.8572, 0.1303, 0.8396, 0.1127, 0.8572, 0.1303, 0.8448, 0.1252, 0.8396, 0.1127, 0.8396, 0.1127, 0.8448, 0.1252, 0.8409, 0.1195, 0.8505, 0.129, 0.8448, 0.1252, 0.8572, 0.1303, 0.1636, 0.6225, 0.1636, 0.6341, 0.1514, 0.6225, 0.1636, 0.6341, 0.1514, 0.6341, 0.1514, 0.6225, 0.1514, 0.6225, 0.1514, 0.6341, 0.1376, 0.6341, 0.1636, 0.6106, 0.1636, 0.6225, 0.1514, 0.6106, 0.1636, 0.6225, 0.1514, 0.6225, 0.1514, 0.6106, 0.1514, 0.6106, 0.1514, 0.6225, 0.1376, 0.6225, 0.1514, 0.6225, 0.1376, 0.6341, 0.1376, 0.6225, 0.1376, 0.6225, 0.1376, 0.6341, 0.1334, 0.6225, 0.1376, 0.6341, 0.1334, 0.6341, 0.1334, 0.6225, 0.1334, 0.6225, 0.1334, 0.6341, 0.106, 0.6341, 0.1636, 0.5988, 0.1636, 0.6106, 0.1514, 0.5988, 0.1636, 0.6106, 0.1514, 0.6106, 0.1514, 0.5988, 0.1514, 0.5988, 0.1514, 0.6106, 0.1376, 0.6106, 0.1514, 0.6106, 0.1376, 0.6225, 0.1376, 0.6106, 0.1376, 0.6106, 0.1376, 0.6225, 0.1334, 0.6106, 0.1376, 0.6225, 0.1334, 0.6225, 0.1334, 0.6106, 0.1334, 0.6106, 0.1334, 0.6225, 0.106, 0.6225, 0.1334, 0.6225, 0.106, 0.6341, 0.106, 0.6225, 0.106, 0.6225, 0.106, 0.6341, 0.1028, 0.6225, 0.106, 0.6341, 0.1028, 0.6341, 0.1028, 0.6225, 0.1028, 0.6225, 0.1028, 0.6341, 0.0869, 0.6341, 0.1636, 0.5869, 0.1636, 0.5988, 0.1514, 0.5869, 0.1636, 0.5988, 0.1514, 0.5988, 0.1514, 0.5869, 0.1514, 0.5869, 0.1514, 0.5988, 0.1376, 0.5988, 0.1514, 0.5988, 0.1376, 0.6106, 0.1376, 0.5988, 0.1376, 0.5988, 0.1376, 0.6106, 0.1334, 0.5988, 0.1376, 0.6106, 0.1334, 0.6106, 0.1334, 0.5988, 0.1334, 0.5988, 0.1334, 0.6106, 0.106, 0.6106, 0.1334, 0.6106, 0.106, 0.6225, 0.106, 0.6106, 0.106, 0.6106, 0.106, 0.6225, 0.1028, 0.6106, 0.106, 0.6225, 0.1028, 0.6225, 0.1028, 0.6106, 0.1028, 0.6106, 0.1028, 0.6225, 0.0869, 0.6225, 0.1028, 0.6225, 0.0869, 0.6341, 0.0869, 0.6225, 0.0869, 0.6225, 0.0869, 0.6341, 0.07686, 0.6225, 0.0869, 0.6341, 0.07686, 0.6341, 0.07686, 0.6225, 0.1636, 0.5751, 0.1636, 0.5869, 0.1514, 0.5751, 0.1636, 0.5869, 0.1514, 0.5869, 0.1514, 0.5751, 0.1514, 0.5751, 0.1514, 0.5869, 0.1376, 0.5869, 0.1514, 0.5869, 0.1376, 0.5988, 0.1376, 0.5869, 0.1376, 0.5869, 0.1376, 0.5988, 0.1334, 0.5869, 0.1376, 0.5988, 0.1334, 0.5988, 0.1334, 0.5869, 0.1334, 0.5869, 0.1334, 0.5988, 0.106, 0.5988, 0.1334, 0.5988, 0.106, 0.6106, 0.106, 0.5988, 0.106, 0.5988, 0.106, 0.6106, 0.1028, 0.5988, 0.106, 0.6106, 0.1028, 0.6106, 0.1028, 0.5988, 0.1028, 0.5988, 0.1028, 0.6106, 0.0869, 0.6106, 0.1028, 0.6106, 0.0869, 0.6225, 0.0869, 0.6106, 0.0869, 0.6106, 0.0869, 0.6225, 0.07686, 0.6106, 0.0869, 0.6225, 0.07686, 0.6225, 0.07686, 0.6106, 0.1636, 0.5633, 0.1636, 0.5751, 0.1514, 0.5633, 0.1636, 0.5751, 0.1514, 0.5751, 0.1514, 0.5633, 0.1514, 0.5633, 0.1514, 0.5751, 0.1376, 0.5751, 0.1514, 0.5751, 0.1376, 0.5869, 0.1376, 0.5751, 0.1376, 0.5751, 0.1376, 0.5869, 0.1334, 0.5751, 0.1376, 0.5869, 0.1334, 0.5869, 0.1334, 0.5751, 0.1334, 0.5751, 0.1334, 0.5869, 0.106, 0.5869, 0.1334, 0.5869, 0.106, 0.5988, 0.106, 0.5869, 0.106, 0.5869, 0.106, 0.5988, 0.1028, 0.5869, 0.106, 0.5988, 0.1028, 0.5988, 0.1028, 0.5869, 0.1028, 0.5869, 0.1028, 0.5988, 0.0869, 0.5988, 0.1028, 0.5988, 0.0869, 0.6106, 0.0869, 0.5988, 0.0869, 0.5988, 0.0869, 0.6106, 0.07686, 0.5988, 0.0869, 0.6106, 0.07686, 0.6106, 0.07686, 0.5988, 0.1636, 0.5515, 0.1636, 0.5633, 0.1514, 0.5515, 0.1636, 0.5633, 0.1514, 0.5633, 0.1514, 0.5515, 0.1514, 0.5515, 0.1514, 0.5633, 0.1376, 0.5633, 0.1514, 0.5633, 0.1376, 0.5751, 0.1376, 0.5633, 0.1376, 0.5633, 0.1376, 0.5751, 0.1334, 0.5633, 0.1376, 0.5751, 0.1334, 0.5751, 0.1334, 0.5633, 0.1334, 0.5633, 0.1334, 0.5751, 0.106, 0.5751, 0.1334, 0.5751, 0.106, 0.5869, 0.106, 0.5751, 0.106, 0.5751, 0.106, 0.5869, 0.1028, 0.5751, 0.106, 0.5869, 0.1028, 0.5869, 0.1028, 0.5751, 0.1028, 0.5751, 0.1028, 0.5869, 0.0869, 0.5869, 0.1028, 0.5869, 0.0869, 0.5988, 0.0869, 0.5869, 0.0869, 0.5869, 0.0869, 0.5988, 0.07686, 0.5869, 0.0869, 0.5988, 0.07686, 0.5988, 0.07686, 0.5869, 0.1636, 0.5397, 0.1636, 0.5515, 0.1514, 0.5397, 0.1636, 0.5515, 0.1514, 0.5515, 0.1514, 0.5397, 0.1514, 0.5397, 0.1514, 0.5515, 0.1376, 0.5515, 0.1514, 0.5515, 0.1376, 0.5633, 0.1376, 0.5515, 0.1376, 0.5515, 0.1376, 0.5633, 0.1334, 0.5515, 0.1376, 0.5633, 0.1334, 0.5633, 0.1334, 0.5515, 0.1334, 0.5515, 0.1334, 0.5633, 0.106, 0.5633, 0.1334, 0.5633, 0.106, 0.5751, 0.106, 0.5633, 0.106, 0.5633, 0.106, 0.5751, 0.1028, 0.5633, 0.106, 0.5751, 0.1028, 0.5751, 0.1028, 0.5633, 0.1028, 0.5633, 0.1028, 0.5751, 0.0869, 0.5751, 0.1028, 0.5751, 0.0869, 0.5869, 0.0869, 0.5751, 0.0869, 0.5751, 0.0869, 0.5869, 0.07686, 0.5751, 0.0869, 0.5869, 0.07686, 0.5869, 0.07686, 0.5751, 0.1636, 0.528, 0.1636, 0.5397, 0.1514, 0.528, 0.1636, 0.5397, 0.1514, 0.5397, 0.1514, 0.528, 0.1514, 0.528, 0.1514, 0.5397, 0.1376, 0.5397, 0.1514, 0.5397, 0.1376, 0.5515, 0.1376, 0.5397, 0.1376, 0.5397, 0.1376, 0.5515, 0.1334, 0.5397, 0.1376, 0.5515, 0.1334, 0.5515, 0.1334, 0.5397, 0.1334, 0.5397, 0.1334, 0.5515, 0.106, 0.5515, 0.1334, 0.5515, 0.106, 0.5633, 0.106, 0.5515, 0.106, 0.5515, 0.106, 0.5633, 0.1028, 0.5515, 0.106, 0.5633, 0.1028, 0.5633, 0.1028, 0.5515, 0.1028, 0.5515, 0.1028, 0.5633, 0.0869, 0.5633, 0.1028, 0.5633, 0.0869, 0.5751, 0.0869, 0.5633, 0.0869, 0.5633, 0.0869, 0.5751, 0.07686, 0.5633, 0.0869, 0.5751, 0.07686, 0.5751, 0.07686, 0.5633, 0.1636, 0.5162, 0.1636, 0.528, 0.1514, 0.5162, 0.1636, 0.528, 0.1514, 0.528, 0.1514, 0.5162, 0.1514, 0.5162, 0.1514, 0.528, 0.1376, 0.528, 0.1514, 0.528, 0.1376, 0.5397, 0.1376, 0.528, 0.1376, 0.528, 0.1376, 0.5397, 0.1334, 0.528, 0.1376, 0.5397, 0.1334, 0.5397, 0.1334, 0.528, 0.1334, 0.528, 0.1334, 0.5397, 0.106, 0.5397, 0.1334, 0.5397, 0.106, 0.5515, 0.106, 0.5397, 0.106, 0.5397, 0.106, 0.5515, 0.1028, 0.5397, 0.106, 0.5515, 0.1028, 0.5515, 0.1028, 0.5397, 0.1028, 0.5397, 0.1028, 0.5515, 0.0869, 0.5515, 0.1028, 0.5515, 0.0869, 0.5633, 0.0869, 0.5515, 0.0869, 0.5515, 0.0869, 0.5633, 0.07686, 0.5515, 0.0869, 0.5633, 0.07686, 0.5633, 0.07686, 0.5515, 0.1636, 0.5044, 0.1636, 0.5162, 0.1514, 0.5044, 0.1636, 0.5162, 0.1514, 0.5162, 0.1514, 0.5044, 0.1514, 0.5044, 0.1514, 0.5162, 0.1376, 0.5162, 0.1514, 0.5162, 0.1376, 0.528, 0.1376, 0.5162, 0.1376, 0.5162, 0.1376, 0.528, 0.1334, 0.5162, 0.1376, 0.528, 0.1334, 0.528, 0.1334, 0.5162, 0.1334, 0.5162, 0.1334, 0.528, 0.106, 0.528, 0.1334, 0.528, 0.106, 0.5397, 0.106, 0.528, 0.106, 0.528, 0.106, 0.5397, 0.1028, 0.528, 0.106, 0.5397, 0.1028, 0.5397, 0.1028, 0.528, 0.1028, 0.528, 0.1028, 0.5397, 0.0869, 0.5397, 0.1028, 0.5397, 0.0869, 0.5515, 0.0869, 0.5397, 0.0869, 0.5397, 0.0869, 0.5515, 0.07686, 0.5397, 0.0869, 0.5515, 0.07686, 0.5515, 0.07686, 0.5397, 0.1636, 0.4926, 0.1636, 0.5044, 0.1514, 0.4926, 0.1636, 0.5044, 0.1514, 0.5044, 0.1514, 0.4926, 0.1514, 0.4926, 0.1514, 0.5044, 0.1376, 0.5044, 0.1514, 0.5044, 0.1376, 0.5162, 0.1376, 0.5044, 0.1376, 0.5044, 0.1376, 0.5162, 0.1334, 0.5044, 0.1376, 0.5162, 0.1334, 0.5162, 0.1334, 0.5044, 0.1334, 0.5044, 0.1334, 0.5162, 0.106, 0.5162, 0.1334, 0.5162, 0.106, 0.528, 0.106, 0.5162, 0.106, 0.5162, 0.106, 0.528, 0.1028, 0.5162, 0.106, 0.528, 0.1028, 0.528, 0.1028, 0.5162, 0.1028, 0.5162, 0.1028, 0.528, 0.0869, 0.528, 0.1028, 0.528, 0.0869, 0.5397, 0.0869, 0.528, 0.0869, 0.528, 0.0869, 0.5397, 0.07686, 0.528, 0.0869, 0.5397, 0.07686, 0.5397, 0.07686, 0.528, 0.1636, 0.4807, 0.1636, 0.4926, 0.1514, 0.4807, 0.1636, 0.4926, 0.1514, 0.4926, 0.1514, 0.4807, 0.1514, 0.4807, 0.1514, 0.4926, 0.1376, 0.4926, 0.1514, 0.4926, 0.1376, 0.5044, 0.1376, 0.4926, 0.1376, 0.4926, 0.1376, 0.5044, 0.1334, 0.4926, 0.1376, 0.5044, 0.1334, 0.5044, 0.1334, 0.4926, 0.1334, 0.4926, 0.1334, 0.5044, 0.106, 0.5044, 0.1334, 0.5044, 0.106, 0.5162, 0.106, 0.5044, 0.106, 0.5044, 0.106, 0.5162, 0.1028, 0.5044, 0.106, 0.5162, 0.1028, 0.5162, 0.1028, 0.5044, 0.1028, 0.5044, 0.1028, 0.5162, 0.0869, 0.5162, 0.1028, 0.5162, 0.0869, 0.528, 0.0869, 0.5162, 0.0869, 0.5162, 0.0869, 0.528, 0.07686, 0.5162, 0.0869, 0.528, 0.07686, 0.528, 0.07686, 0.5162, 0.1636, 0.4689, 0.1636, 0.4807, 0.1514, 0.4689, 0.1636, 0.4807, 0.1514, 0.4807, 0.1514, 0.4689, 0.1514, 0.4689, 0.1514, 0.4807, 0.1376, 0.4807, 0.1514, 0.4807, 0.1376, 0.4926, 0.1376, 0.4807, 0.1376, 0.4807, 0.1376, 0.4926, 0.1334, 0.4807, 0.1376, 0.4926, 0.1334, 0.4926, 0.1334, 0.4807, 0.1334, 0.4807, 0.1334, 0.4926, 0.106, 0.4926, 0.1334, 0.4926, 0.106, 0.5044, 0.106, 0.4926, 0.106, 0.4926, 0.106, 0.5044, 0.1028, 0.4926, 0.106, 0.5044, 0.1028, 0.5044, 0.1028, 0.4926, 0.1028, 0.4926, 0.1028, 0.5044, 0.0869, 0.5044, 0.1028, 0.5044, 0.0869, 0.5162, 0.0869, 0.5044, 0.0869, 0.5044, 0.0869, 0.5162, 0.07686, 0.5044, 0.0869, 0.5162, 0.07686, 0.5162, 0.07686, 0.5044, 0.1636, 0.457, 0.1636, 0.4689, 0.1514, 0.457, 0.1636, 0.4689, 0.1514, 0.4689, 0.1514, 0.457, 0.1514, 0.457, 0.1514, 0.4689, 0.1376, 0.4689, 0.1514, 0.4689, 0.1376, 0.4807, 0.1376, 0.4689, 0.1376, 0.4689, 0.1376, 0.4807, 0.1334, 0.4689, 0.1376, 0.4807, 0.1334, 0.4807, 0.1334, 0.4689, 0.1334, 0.4689, 0.1334, 0.4807, 0.106, 0.4807, 0.1334, 0.4807, 0.106, 0.4926, 0.106, 0.4807, 0.106, 0.4807, 0.106, 0.4926, 0.1028, 0.4807, 0.106, 0.4926, 0.1028, 0.4926, 0.1028, 0.4807, 0.1028, 0.4807, 0.1028, 0.4926, 0.0869, 0.4926, 0.1028, 0.4926, 0.0869, 0.5044, 0.0869, 0.4926, 0.0869, 0.4926, 0.0869, 0.5044, 0.07686, 0.4926, 0.0869, 0.5044, 0.07686, 0.5044, 0.07686, 0.4926, 0.1636, 0.4453, 0.1636, 0.457, 0.1514, 0.4453, 0.1636, 0.457, 0.1514, 0.457, 0.1514, 0.4453, 0.1514, 0.4453, 0.1514, 0.457, 0.1376, 0.457, 0.1514, 0.457, 0.1376, 0.4689, 0.1376, 0.457, 0.1376, 0.457, 0.1376, 0.4689, 0.1334, 0.457, 0.1376, 0.4689, 0.1334, 0.4689, 0.1334, 0.457, 0.1334, 0.457, 0.1334, 0.4689, 0.106, 0.4689, 0.1334, 0.4689, 0.106, 0.4807, 0.106, 0.4689, 0.106, 0.4689, 0.106, 0.4807, 0.1028, 0.4689, 0.106, 0.4807, 0.1028, 0.4807, 0.1028, 0.4689, 0.1028, 0.4689, 0.1028, 0.4807, 0.0869, 0.4807, 0.1028, 0.4807, 0.0869, 0.4926, 0.0869, 0.4807, 0.0869, 0.4807, 0.0869, 0.4926, 0.07686, 0.4807, 0.0869, 0.4926, 0.07686, 0.4926, 0.07686, 0.4807, 0.07686, 0.4807, 0.07686, 0.4689, 0.0869, 0.4807, 0.07686, 0.4689, 0.0869, 0.4689, 0.0869, 0.4807, 0.0869, 0.4807, 0.0869, 0.4689, 0.1028, 0.4689, 0.0869, 0.4689, 0.1028, 0.457, 0.1028, 0.4689, 0.1028, 0.4689, 0.1028, 0.457, 0.106, 0.4689, 0.1028, 0.457, 0.106, 0.457, 0.106, 0.4689, 0.106, 0.4689, 0.106, 0.457, 0.1334, 0.457, 0.106, 0.457, 0.1334, 0.4453, 0.1334, 0.457, 0.1334, 0.457, 0.1334, 0.4453, 0.1376, 0.457, 0.1334, 0.4453, 0.1376, 0.4453, 0.1376, 0.457, 0.1376, 0.457, 0.1376, 0.4453, 0.1514, 0.4453, 0.07686, 0.4689, 0.07686, 0.457, 0.0869, 0.4689, 0.07686, 0.457, 0.0869, 0.457, 0.0869, 0.4689, 0.0869, 0.4689, 0.0869, 0.457, 0.1028, 0.457, 0.0869, 0.457, 0.1028, 0.4453, 0.1028, 0.457, 0.1028, 0.457, 0.1028, 0.4453, 0.106, 0.457, 0.1028, 0.4453, 0.106, 0.4453, 0.106, 0.457, 0.106, 0.457, 0.106, 0.4453, 0.1334, 0.4453, 0.07686, 0.457, 0.07686, 0.4453, 0.0869, 0.457, 0.07686, 0.4453, 0.0869, 0.4453, 0.0869, 0.457, 0.0869, 0.457, 0.0869, 0.4453, 0.1028, 0.4453])
me_rocket_launcher_rocket.materials.append(mat_default_obj)
me_rocket_launcher_rocket.use_remesh_preserve_volume = False
me_rocket_launcher_rocket.use_remesh_preserve_attributes = False
me_rocket_launcher_rocket.use_mirror_vertex_groups = False
me_rocket_launcher_rocket.update()
me_rocket_launcher_rocket.normals_split_custom_set([tuple(v) for v in zip(*[iter([0.0, -1.0, 0.0, 0.0, -1.0, 0.0, 0.0, -1.0, 0.0, 0.0, -1.0, 0.0, 0.0, -1.0, 0.0, 0.0, -1.0, 0.0, -0.9916, 0.1292, 5.424e-08, -0.9916, 0.1292, 2.31e-07, -0.9916, 0.1292, -3.763e-07, -0.9916, 0.1292, 2.31e-07, -0.9916, 0.1292, 5.139e-07, -0.9916, 0.1292, -3.763e-07, -0.9916, -5.336e-08, 0.1292, -0.9916, -2.31e-07, 0.1292, -0.9916, 3.771e-07, 0.1292, -0.9916, -2.31e-07, 0.1292, -0.9916, -5.139e-07, 0.1292, -0.9916, 3.771e-07, 0.1292, 0.0, 0.0, -1.0, 0.0, 0.0, -1.0, 0.0, 0.0, -1.0, 0.0, 0.0, -1.0, 0.0, 0.0, -1.0, 0.0, 0.0, -1.0, 1.02e-08, -0.02928, -0.9996, 9.51e-09, -0.02933, -0.9996, 3.542e-08, -0.02928, -0.9996, 9.51e-09, -0.02933, -0.9996, -2.241e-08, -0.02933, -0.9996, 3.542e-08, -0.02928, -0.9996, -2.676e-08, -0.02928, 0.9996, -4.977e-09, -0.02933, 0.9996, 5.588e-08, -0.02933, 0.9996, -4.977e-09, -0.02933, 0.9996, 6.844e-09, -0.02933, 0.9996, 5.588e-08, -0.02933, 0.9996, -2.676e-08, -0.9996, -0.02928, -4.802e-09, -0.9996, -0.02928, 5.6e-08, -0.9996, -0.02933, -4.802e-09, -0.9996, -0.02928, 6.623e-09, -0.9996, -0.02928, 5.6e-08, -0.9996, -0.02933, 9.473e-09, 0.9996, -0.02938, 9.51e-09, 0.9996, -0.02933, 3.542e-08, 0.9996, -0.02928, 9.51e-09, 0.9996, -0.02933, -2.183e-08, 0.9996, -0.02933, 3.542e-08, 0.9996, -0.02928, -0.9915, -7.203e-11, -0.1302, -0.9915, 7.013e-08, -0.1302, -0.9915, -5.206e-07, -0.1302, -0.9915, 7.013e-08, -0.1302, -0.9915, -1.234e-07, -0.1302, -0.9915, -5.206e-07, -0.1302, -1.347e-07, -0.9996, 0.02834, 4.012e-08, -0.9996, 0.02834, 3.637e-08, -0.9996, 0.02834, 4.012e-08, -0.9996, 0.02834, -1.395e-07, -0.9996, 0.02834, 3.637e-08, -0.9996, 0.02834, -1.36e-08, 0.9996, 0.0281, -7.672e-09, 0.9996, 0.0281, -3.231e-09, 0.9996, 0.0281, -7.672e-09, 0.9996, 0.0281, -7.295e-09, 0.9996, 0.0281, -3.231e-09, 0.9996, 0.0281, -1.944e-08, 0.02825, -0.9996, -3.11e-06, 0.02829, -0.9996, -2.172e-06, 0.02827, -0.9996, -3.11e-06, 0.02829, -0.9996, -1.84e-05, 0.02817, -0.9996, -2.172e-06, 0.02827, -0.9996, -0.9915, -0.1302, -4.471e-07, -0.9915, -0.1302, 3.281e-07, -0.9915, -0.1302, -2.01e-07, -0.9915, -0.1302, 3.281e-07, -0.9915, -0.1302, -4.643e-08, -0.9915, -0.1302, -2.01e-07, 1.607e-08, 0.02837, 0.9996, -2.64e-07, 0.02838, 0.9996, 5.97e-08, 0.02836, 0.9996, -2.64e-07, 0.02838, 0.9996, -1.364e-07, 0.02838, 0.9996, 5.97e-08, 0.02836, 0.9996, 0.0, 0.0, 1.0, 0.0, 0.0, 1.0, 0.0, 0.0, 1.0, 0.0, 0.0, 1.0, 0.0, 0.0, 1.0, 0.0, 0.0, 1.0, 2.849e-05, 1.0, -8.801e-11, 2.849e-05, 1.0, 0.0, 2.849e-05, 1.0, 6.756e-07, 2.849e-05, 1.0, 0.0, 2.849e-05, 1.0, -9.664e-08, 2.849e-05, 1.0, 6.756e-07, 0.8562, -0.5167, 2.805e-08, 0.8562, -0.5167, -7.837e-08, 0.8561, -0.5168, -2.682e-08, 0.8562, -0.5167, -7.837e-08, 0.8561, -0.5167, -1.501e-07, 0.8561, -0.5168, -2.682e-08, 0.8557, -4.295e-08, -0.5174, 0.8557, 1.221e-07, -0.5174, 0.8557, 3.944e-08, -0.5174, 0.8557, 1.221e-07, -0.5174, 0.8557, 2.274e-07, -0.5174, 0.8557, 3.944e-08, -0.5174, 0.8561, -9.407e-09, 0.5168, 0.8561, 9.056e-08, 0.5168, 0.8562, 2.061e-07, 0.5167, 0.8561, 9.056e-08, 0.5168, 0.8561, 9.756e-08, 0.5168, 0.8562, 2.061e-07, 0.5167, 0.8561, 0.5168, 9.407e-09, 0.8561, 0.5168, -9.056e-08, 0.8561, 0.5168, -2.094e-07, 0.8561, 0.5168, -9.056e-08, 0.8562, 0.5167, -9.591e-08, 0.8561, 0.5168, -2.094e-07, 0.0, -1.0, 0.0, 0.0, -1.0, 0.0, 0.0, -1.0, 0.0, 0.0, -1.0, 0.0, 0.0, -1.0, 0.0, 0.0, -1.0, 0.0, -0.9916, 0.1292, 5.424e-08, -0.9916, 0.1292, 2.31e-07, -0.9916, 0.1292, -3.763e-07, -0.9916, 0.1292, 2.31e-07, -0.9916, 0.1292, 5.139e-07, -0.9916, 0.1292, -3.763e-07, -0.9916, -5.336e-08, 0.1292, -0.9916, -2.31e-07, 0.1292, -0.9916, 3.771e-07, 0.1292, -0.9916, -2.31e-07, 0.1292, -0.9916, -5.139e-07, 0.1292, -0.9916, 3.771e-07, 0.1292, 0.0, 0.0, -1.0, 0.0, 0.0, -1.0, 0.0, 0.0, -1.0, 0.0, 0.0, -1.0, 0.0, 0.0, -1.0, 0.0, 0.0, -1.0, 1.083e-08, -0.02933, -0.9996, 9.973e-09, -0.02933, -0.9996, 3.542e-08, -0.02928, -0.9996, 9.973e-09, -0.02933, -0.9996, -2.241e-08, -0.02933, -0.9996, 3.542e-08, -0.02928, -0.9996, -2.676e-08, -0.02928, 0.9996, -5.792e-09, -0.02928, 0.9996, 5.588e-08, -0.02933, 0.9996, -5.792e-09, -0.02928, 0.9996, 6.49e-09, -0.02933, 0.9996, 5.588e-08, -0.02933, 0.9996, -2.521e-08, -0.9996, -0.02923, -5.573e-09, -0.9996, -0.02923, 5.6e-08, -0.9996, -0.02933, -5.573e-09, -0.9996, -0.02923, 6.28e-09, -0.9996, -0.02928, 5.6e-08, -0.9996, -0.02933, 1.119e-08, 0.9996, -0.02928, 9.973e-09, 0.9996, -0.02933, 3.542e-08, 0.9996, -0.02928, 9.973e-09, 0.9996, -0.02933, -2.183e-08, 0.9996, -0.02933, 3.542e-08, 0.9996, -0.02928, -0.9915, -7.203e-11, -0.1302, -0.9915, 7.01e-08, -0.1302, -0.9915, -5.206e-07, -0.1302, -0.9915, 7.01e-08, -0.1302, -0.9915, -1.234e-07, -0.1302, -0.9915, -5.206e-07, -0.1302, -1.359e-07, -0.9996, 0.02829, 4.065e-08, -0.9996, 0.02834, 3.637e-08, -0.9996, 0.02834, 4.065e-08, -0.9996, 0.02834, -1.395e-07, -0.9996, 0.02834, 3.637e-08, -0.9996, 0.02834, -1.36e-08, 0.9996, 0.0281, -7.905e-09, 0.9996, 0.0281, -3.231e-09, 0.9996, 0.0281, -7.905e-09, 0.9996, 0.0281, -7.375e-09, 0.9996, 0.0281, -3.231e-09, 0.9996, 0.0281, -1.944e-08, 0.02825, -0.9996, 2.981e-06, 0.02838, -0.9996, -2.172e-06, 0.02827, -0.9996, 2.981e-06, 0.02838, -0.9996, -2.606e-06, 0.02831, -0.9996, -2.172e-06, 0.02827, -0.9996, -0.9915, -0.1302, -4.471e-07, -0.9915, -0.1302, 3.281e-07, -0.9915, -0.1302, -2.01e-07, -0.9915, -0.1302, 3.281e-07, -0.9915, -0.1302, -4.643e-08, -0.9915, -0.1302, -2.01e-07, -1.276e-06, 0.02841, 0.9996, -2.632e-07, 0.02838, 0.9996, 5.971e-08, 0.02836, 0.9996, -2.632e-07, 0.02838, 0.9996, -1.364e-07, 0.02838, 0.9996, 5.971e-08, 0.02836, 0.9996, 0.0, 0.0, 1.0, 0.0, 0.0, 1.0, 0.0, 0.0, 1.0, 0.0, 0.0, 1.0, 0.0, 0.0, 1.0, 0.0, 0.0, 1.0, -1.945e-05, 1.0, -8.591e-11, -1.945e-05, 1.0, 0.0, -1.945e-05, 1.0, 6.595e-07, -1.945e-05, 1.0, 0.0, -1.945e-05, 1.0, -9.434e-08, -1.945e-05, 1.0, 6.595e-07, 0.8561, -0.5167, 2.892e-08, 0.8562, -0.5167, -7.837e-08, 0.8561, -0.5167, -2.603e-08, 0.8562, -0.5167, -7.837e-08, 0.8561, -0.5167, -1.501e-07, 0.8561, -0.5167, -2.603e-08, 0.8557, -4.295e-08, -0.5174, 0.8557, 1.221e-07, -0.5174, 0.8557, 3.944e-08, -0.5174, 0.8557, 1.221e-07, -0.5174, 0.8557, 2.274e-07, -0.5174, 0.8557, 3.944e-08, -0.5174, 0.8561, -9.407e-09, 0.5168, 0.8561, 9.056e-08, 0.5168, 0.8562, 2.061e-07, 0.5167, 0.8561, 9.056e-08, 0.5168, 0.8561, 9.756e-08, 0.5168, 0.8562, 2.061e-07, 0.5167, 0.8561, 0.5168, 9.407e-09, 0.8561, 0.5168, -9.056e-08, 0.8562, 0.5167, -2.059e-07, 0.8561, 0.5168, -9.056e-08, 0.8561, 0.5168, -9.756e-08, 0.8562, 0.5167, -2.059e-07, -0.3873, -0.8266, -0.4084, -0.8306, -0.4188, -0.367, -0.3872, -0.6076, -0.6935, -0.3875, -0.2962, -0.873, -0.3872, -0.6076, -0.6935, -0.926, -0.1672, -0.3384, -0.3872, -0.6076, -0.6935, -0.8306, -0.4188, -0.367, -0.926, -0.1672, -0.3384, -0.926, -0.1672, -0.3384, -0.8306, -0.4188, -0.367, -0.9684, -0.236, -0.0803, -0.8306, -0.4188, -0.367, -0.3873, -0.8266, -0.4084, -0.9684, -0.236, -0.0803, -0.9684, -0.236, -0.0803, -0.3873, -0.8266, -0.4084, -0.3875, -0.9198, -0.06157, -0.3875, -0.2962, -0.873, -0.926, -0.1672, -0.3384, -0.8305, -0.03719, -0.5557, -0.926, -0.1672, -0.3384, -0.9595, 0.09, -0.267, -0.8305, -0.03719, -0.5557, -0.8305, -0.03719, -0.5557, -0.9595, 0.09, -0.267, -0.3875, 0.06058, -0.9199, -0.9595, 0.09, -0.267, -0.3874, 0.4076, -0.8269, -0.3875, 0.06058, -0.9199, -0.3875, -0.2962, -0.873, -0.8305, -0.03719, -0.5557, -0.3875, 0.06058, -0.9199, -0.926, -0.1672, -0.3384, -0.9684, -0.236, -0.0803, -0.9595, 0.09, -0.267, -0.9684, -0.236, -0.0803, -0.9687, 0.2351, 0.07936, -0.9595, 0.09, -0.267, -0.9595, 0.09, -0.267, -0.9687, 0.2351, 0.07936, -0.9263, 0.3375, -0.1673, -0.9687, 0.2351, 0.07936, -0.831, 0.555, -0.0372, -0.9263, 0.3375, -0.1673, -0.9263, 0.3375, -0.1673, -0.831, 0.555, -0.0372, -0.3879, 0.8727, -0.2965, -0.831, 0.555, -0.0372, -0.3879, 0.9197, 0.06065, -0.3879, 0.8727, -0.2965, -0.3879, 0.8727, -0.2965, -0.3875, 0.693, -0.608, -0.9263, 0.3375, -0.1673, -0.3875, 0.693, -0.608, -0.8309, 0.3661, -0.419, -0.9263, 0.3375, -0.1673, -0.9263, 0.3375, -0.1673, -0.8309, 0.3661, -0.419, -0.9595, 0.09, -0.267, -0.8309, 0.3661, -0.419, -0.3874, 0.4076, -0.8269, -0.9595, 0.09, -0.267, -0.3874, 0.4076, -0.8269, -0.8309, 0.3661, -0.419, -0.3875, 0.693, -0.608, -0.831, 0.555, -0.0372, -0.9687, 0.2351, 0.07936, -0.3879, 0.9197, 0.06065, -0.9687, 0.2351, 0.07936, -0.3878, 0.8266, 0.4079, -0.3879, 0.9197, 0.06065, -0.9684, -0.236, -0.0803, -0.9596, -0.09097, 0.2661, -0.9687, 0.2351, 0.07936, -0.9596, -0.09097, 0.2661, -0.9265, 0.1663, 0.3376, -0.9687, 0.2351, 0.07936, -0.9687, 0.2351, 0.07936, -0.9265, 0.1663, 0.3376, -0.8313, 0.4182, 0.3663, -0.9265, 0.1663, 0.3376, -0.3877, 0.6074, 0.6934, -0.8313, 0.4182, 0.3663, -0.8313, 0.4182, 0.3663, -0.3877, 0.6074, 0.6934, -0.3878, 0.8266, 0.4079, -0.8313, 0.4182, 0.3663, -0.3878, 0.8266, 0.4079, -0.9687, 0.2351, 0.07936, -0.3877, 0.6074, 0.6934, -0.9265, 0.1663, 0.3376, -0.388, 0.2956, 0.873, -0.9265, 0.1663, 0.3376, -0.831, 0.03623, 0.5551, -0.388, 0.2956, 0.873, -0.388, 0.2956, 0.873, -0.831, 0.03623, 0.5551, -0.3878, -0.06164, 0.9197, -0.831, 0.03623, 0.5551, -0.9596, -0.09097, 0.2661, -0.3878, -0.06164, 0.9197, -0.3878, -0.06164, 0.9197, -0.9596, -0.09097, 0.2661, -0.3876, -0.4087, 0.8263, -0.9596, -0.09097, 0.2661, -0.831, -0.3671, 0.418, -0.3876, -0.4087, 0.8263, -0.3876, -0.4087, 0.8263, -0.831, -0.3671, 0.418, -0.3874, -0.6939, 0.6069, -0.831, -0.3671, 0.418, -0.9262, -0.3384, 0.1663, -0.3874, -0.6939, 0.6069, -0.3874, -0.6939, 0.6069, -0.9262, -0.3384, 0.1663, -0.3876, -0.8732, 0.2953, -0.9262, -0.3384, 0.1663, -0.8306, -0.5558, 0.03619, -0.3876, -0.8732, 0.2953, -0.3876, -0.8732, 0.2953, -0.8306, -0.5558, 0.03619, -0.3875, -0.9198, -0.06157, -0.8306, -0.5558, 0.03619, -0.9684, -0.236, -0.0803, -0.3875, -0.9198, -0.06157, -0.8306, -0.5558, 0.03619, -0.9262, -0.3384, 0.1663, -0.9684, -0.236, -0.0803, -0.9262, -0.3384, 0.1663, -0.9596, -0.09097, 0.2661, -0.9684, -0.236, -0.0803, -0.9596, -0.09097, 0.2661, -0.9262, -0.3384, 0.1663, -0.831, -0.3671, 0.418, -0.9265, 0.1663, 0.3376, -0.9596, -0.09097, 0.2661, -0.831, 0.03623, 0.5551, 0.133, 0.3175, -0.9389, 0.3895, 0.00293, -0.921, 0.133, -0.06644, -0.9889, 0.7147, 0.01175, -0.6993, 0.3895, 0.00293, -0.921, 0.3896, 0.355, -0.8498, 0.3895, 0.00293, -0.921, 0.133, 0.3175, -0.9389, 0.3896, 0.355, -0.8498, 0.3896, 0.355, -0.8498, 0.133, 0.3175, -0.9389, 0.1331, 0.6523, -0.7462, 0.133, -0.4397, -0.8882, 0.133, -0.06644, -0.9889, 0.3893, -0.3498, -0.8521, 0.133, -0.06644, -0.9889, 0.3895, 0.00293, -0.921, 0.3893, -0.3498, -0.8521, 0.3893, -0.3498, -0.8521, 0.3895, 0.00293, -0.921, 0.7149, -0.2563, -0.6506, 0.3895, 0.00293, -0.921, 0.7147, 0.01175, -0.6993, 0.7149, -0.2563, -0.6506, 0.7149, -0.2563, -0.6506, 0.7147, 0.01175, -0.6993, 0.9259, -0.1212, -0.3579, 0.133, -0.7457, -0.6529, 0.133, -0.4397, -0.8882, 0.3893, -0.6489, -0.6538, 0.133, -0.4397, -0.8882, 0.3893, -0.3498, -0.8521, 0.3893, -0.6489, -0.6538, 0.3893, -0.6489, -0.6538, 0.3893, -0.3498, -0.8521, 0.7151, -0.4854, -0.503, 0.3893, -0.3498, -0.8521, 0.7149, -0.2563, -0.6506, 0.7151, -0.4854, -0.503, 0.7151, -0.4854, -0.503, 0.7149, -0.2563, -0.6506, 0.9673, -0.1673, -0.1907, 0.7149, -0.2563, -0.6506, 0.9259, -0.1212, -0.3579, 0.9673, -0.1673, -0.1907, 0.9673, -0.1673, -0.1907, 0.9259, -0.1212, -0.3579, 0.9817, 0.01175, -0.1899, 0.9259, -0.1212, -0.3579, 0.7147, 0.01175, -0.6993, 0.9817, 0.01175, -0.1899, 0.9817, 0.01175, -0.1899, 0.7147, 0.01175, -0.6993, 0.7151, 0.2789, -0.641, 0.7147, 0.01175, -0.6993, 0.3896, 0.355, -0.8498, 0.7151, 0.2789, -0.641, 0.7151, 0.2789, -0.641, 0.3896, 0.355, -0.8498, 0.3895, 0.6532, -0.6493, 0.3896, 0.355, -0.8498, 0.1331, 0.6523, -0.7462, 0.3895, 0.6532, -0.6493, 0.3895, 0.6532, -0.6493, 0.1331, 0.6523, -0.7462, 0.1331, 0.888, -0.4401, 0.1329, -0.9386, -0.3184, 0.133, -0.7457, -0.6529, 0.3895, -0.8495, -0.3558, 0.133, -0.7457, -0.6529, 0.3893, -0.6489, -0.6538, 0.3895, -0.8495, -0.3558, 0.3895, -0.8495, -0.3558, 0.3893, -0.6489, -0.6538, 0.7149, -0.6408, -0.2798, 0.3893, -0.6489, -0.6538, 0.7151, -0.4854, -0.503, 0.7149, -0.6408, -0.2798, 0.7149, -0.6408, -0.2798, 0.7151, -0.4854, -0.503, 0.926, -0.3384, -0.1672, 0.7151, -0.4854, -0.503, 0.9673, -0.1673, -0.1907, 0.926, -0.3384, -0.1672, 0.926, -0.3384, -0.1672, 0.9673, -0.1673, -0.1907, 0.9857, -0.1684, -0.01173, 0.9673, -0.1673, -0.1907, 0.9817, 0.01175, -0.1899, 0.9857, -0.1684, -0.01173, 0.9857, -0.1684, -0.01173, 0.9817, 0.01175, -0.1899, 0.9858, 0.1674, 0.01077, 0.9817, 0.01175, -0.1899, 0.9675, 0.1898, -0.1673, 0.9858, 0.1674, 0.01077, 0.9858, 0.1674, 0.01077, 0.9675, 0.1898, -0.1673, 0.9262, 0.357, -0.1213, 0.9675, 0.1898, -0.1673, 0.7153, 0.65, -0.2565, 0.9262, 0.357, -0.1213, 0.9262, 0.357, -0.1213, 0.7153, 0.65, -0.2565, 0.7152, 0.6988, 0.01174, 0.7153, 0.65, -0.2565, 0.3898, 0.9209, 0.002946, 0.7152, 0.6988, 0.01174, 0.926, -0.3384, -0.1672, 0.9857, -0.1684, -0.01173, 0.7149, -0.6408, -0.2798, 0.9857, -0.1684, -0.01173, 0.7147, -0.6993, -0.01272, 0.7149, -0.6408, -0.2798, 0.7149, -0.6408, -0.2798, 0.7147, -0.6993, -0.01272, 0.3895, -0.8495, -0.3558, 0.7147, -0.6993, -0.01272, 0.3895, -0.921, -0.003903, 0.3895, -0.8495, -0.3558, 0.3895, -0.8495, -0.3558, 0.3895, -0.921, -0.003903, 0.1329, -0.9386, -0.3184, 0.3895, -0.921, -0.003903, 0.133, -0.9889, 0.06547, 0.1329, -0.9386, -0.3184, 0.7147, -0.6993, -0.01272, 0.7151, -0.6507, 0.2554, 0.3895, -0.921, -0.003903, 0.7151, -0.6507, 0.2554, 0.3895, -0.8524, 0.349, 0.3895, -0.921, -0.003903, 0.3895, -0.921, -0.003903, 0.3895, -0.8524, 0.349, 0.133, -0.9889, 0.06547, 0.3895, -0.8524, 0.349, 0.1331, -0.8886, 0.4389, 0.133, -0.9889, 0.06547, 0.9857, -0.1684, -0.01173, 0.926, -0.3579, 0.1203, 0.7147, -0.6993, -0.01272, 0.7147, -0.6993, -0.01272, 0.926, -0.3579, 0.1203, 0.7151, -0.6507, 0.2554, 0.926, -0.3579, 0.1203, 0.9674, -0.1908, 0.1663, 0.7151, -0.6507, 0.2554, 0.9262, 0.357, -0.1213, 0.7152, 0.6988, 0.01174, 0.9858, 0.1674, 0.01077, 0.7152, 0.6988, 0.01174, 0.7155, 0.6404, 0.2791, 0.9858, 0.1674, 0.01077, 0.9858, 0.1674, 0.01077, 0.7155, 0.6404, 0.2791, 0.9265, 0.3376, 0.1663, 0.7155, 0.6404, 0.2791, 0.7158, 0.4849, 0.5025, 0.9265, 0.3376, 0.1663, 0.9265, 0.3376, 0.1663, 0.7158, 0.4849, 0.5025, 0.9676, 0.1663, 0.1898, 0.7158, 0.4849, 0.5025, 0.7155, 0.2556, 0.6502, 0.9676, 0.1663, 0.1898, 0.9676, 0.1663, 0.1898, 0.7155, 0.2556, 0.6502, 0.9263, 0.1203, 0.357, 0.7155, 0.2556, 0.6502, 0.7152, -0.01274, 0.6988, 0.9263, 0.1203, 0.357, 0.9263, 0.1203, 0.357, 0.7152, -0.01274, 0.6988, 0.9819, -0.01273, 0.189, 0.7152, -0.01274, 0.6988, 0.7153, -0.28, 0.6403, 0.9819, -0.01273, 0.189, 0.9819, -0.01273, 0.189, 0.7153, -0.28, 0.6403, 0.9264, -0.1673, 0.3375, 0.7153, -0.28, 0.6403, 0.7154, -0.5033, 0.4846, 0.9264, -0.1673, 0.3375, 0.9264, -0.1673, 0.3375, 0.7154, -0.5033, 0.4846, 0.9674, -0.1908, 0.1663, 0.7154, -0.5033, 0.4846, 0.7151, -0.6507, 0.2554, 0.9674, -0.1908, 0.1663, 0.7152, 0.6988, 0.01174, 0.3899, 0.8496, 0.3553, 0.7155, 0.6404, 0.2791, 0.3899, 0.8496, 0.3553, 0.3898, 0.6487, 0.6536, 0.7155, 0.6404, 0.2791, 0.7155, 0.6404, 0.2791, 0.3898, 0.6487, 0.6536, 0.7158, 0.4849, 0.5025, 0.3898, 0.6487, 0.6536, 0.3898, 0.3493, 0.8521, 0.7158, 0.4849, 0.5025, 0.7158, 0.4849, 0.5025, 0.3898, 0.3493, 0.8521, 0.7155, 0.2556, 0.6502, 0.3898, 0.3493, 0.8521, 0.3899, -0.003917, 0.9209, 0.7155, 0.2556, 0.6502, 0.7155, 0.2556, 0.6502, 0.3899, -0.003917, 0.9209, 0.7152, -0.01274, 0.6988, 0.3899, -0.003917, 0.9209, 0.3898, -0.3561, 0.8493, 0.7152, -0.01274, 0.6988, 0.7152, -0.01274, 0.6988, 0.3898, -0.3561, 0.8493, 0.7153, -0.28, 0.6403, 0.3898, -0.3561, 0.8493, 0.3896, -0.6542, 0.6483, 0.7153, -0.28, 0.6403, 0.7153, -0.28, 0.6403, 0.3896, -0.6542, 0.6483, 0.7154, -0.5033, 0.4846, 0.3896, -0.6542, 0.6483, 0.3895, -0.8524, 0.349, 0.7154, -0.5033, 0.4846, 0.7154, -0.5033, 0.4846, 0.3895, -0.8524, 0.349, 0.7151, -0.6507, 0.2554, 0.3899, 0.8496, 0.3553, 0.1332, 0.7457, 0.6528, 0.3898, 0.6487, 0.6536, 0.1332, 0.7457, 0.6528, 0.1332, 0.4393, 0.8884, 0.3898, 0.6487, 0.6536, 0.3898, 0.6487, 0.6536, 0.1332, 0.4393, 0.8884, 0.3898, 0.3493, 0.8521, 0.1332, 0.4393, 0.8884, 0.1332, 0.06552, 0.9889, 0.3898, 0.3493, 0.8521, 0.3898, 0.3493, 0.8521, 0.1332, 0.06552, 0.9889, 0.3899, -0.003917, 0.9209, 0.1332, 0.06552, 0.9889, 0.1331, -0.3187, 0.9385, 0.3899, -0.003917, 0.9209, 0.3899, -0.003917, 0.9209, 0.1331, -0.3187, 0.9385, 0.3898, -0.3561, 0.8493, 0.1331, -0.3187, 0.9385, 0.1331, -0.6533, 0.7453, 0.3898, -0.3561, 0.8493, 0.3898, -0.3561, 0.8493, 0.1331, -0.6533, 0.7453, 0.3896, -0.6542, 0.6483, 0.1331, -0.6533, 0.7453, 0.1331, -0.8886, 0.4389, 0.3896, -0.6542, 0.6483, 0.3896, -0.6542, 0.6483, 0.1331, -0.8886, 0.4389, 0.3895, -0.8524, 0.349, 0.7152, 0.6988, 0.01174, 0.3898, 0.9209, 0.002946, 0.3899, 0.8496, 0.3553, 0.3898, 0.9209, 0.002946, 0.1331, 0.9388, 0.3178, 0.3899, 0.8496, 0.3553, 0.3899, 0.8496, 0.3553, 0.1331, 0.9388, 0.3178, 0.1332, 0.7457, 0.6528, 0.1331, 0.9388, 0.3178, 0.3898, 0.9209, 0.002946, 0.1332, 0.9889, -0.06649, 0.3898, 0.9209, 0.002946, 0.3896, 0.8518, -0.3501, 0.1332, 0.9889, -0.06649, 0.1332, 0.9889, -0.06649, 0.3896, 0.8518, -0.3501, 0.1331, 0.888, -0.4401, 0.3896, 0.8518, -0.3501, 0.3895, 0.6532, -0.6493, 0.1331, 0.888, -0.4401, 0.3898, 0.9209, 0.002946, 0.7153, 0.65, -0.2565, 0.3896, 0.8518, -0.3501, 0.7153, 0.65, -0.2565, 0.7154, 0.5023, -0.4856, 0.3896, 0.8518, -0.3501, 0.3896, 0.8518, -0.3501, 0.7154, 0.5023, -0.4856, 0.3895, 0.6532, -0.6493, 0.7154, 0.5023, -0.4856, 0.7151, 0.2789, -0.641, 0.3895, 0.6532, -0.6493, 0.7153, 0.65, -0.2565, 0.9675, 0.1898, -0.1673, 0.7154, 0.5023, -0.4856, 0.9675, 0.1898, -0.1673, 0.9262, 0.1663, -0.3384, 0.7154, 0.5023, -0.4856, 0.7154, 0.5023, -0.4856, 0.9262, 0.1663, -0.3384, 0.7151, 0.2789, -0.641, 0.9262, 0.1663, -0.3384, 0.9817, 0.01175, -0.1899, 0.7151, 0.2789, -0.641, 0.9675, 0.1898, -0.1673, 0.9817, 0.01175, -0.1899, 0.9262, 0.1663, -0.3384, -0.3876, -0.4087, 0.8263, 0.1331, -0.3187, 0.9385, -0.3878, -0.06163, 0.9197, 0.1331, -0.3187, 0.9385, 0.1332, 0.06554, 0.9889, -0.3878, -0.06163, 0.9197, 0.1331, -0.3187, 0.9385, -0.3876, -0.4087, 0.8263, 0.1332, -0.6533, 0.7453, -0.3876, -0.4087, 0.8263, -0.3874, -0.694, 0.6069, 0.1332, -0.6533, 0.7453, 0.1332, -0.6533, 0.7453, -0.3874, -0.694, 0.6069, 0.1331, -0.8886, 0.4389, -0.3874, -0.694, 0.6069, -0.3876, -0.8732, 0.2953, 0.1331, -0.8886, 0.4389, 0.1331, -0.8886, 0.4389, -0.3876, -0.8732, 0.2953, 0.133, -0.9889, 0.06549, -0.3876, -0.8732, 0.2953, -0.3875, -0.9198, -0.06156, 0.133, -0.9889, 0.06549, 0.133, -0.9889, 0.06549, -0.3875, -0.9198, -0.06156, 0.133, -0.9386, -0.3184, -0.3875, -0.9198, -0.06156, -0.3873, -0.8266, -0.4084, 0.133, -0.9386, -0.3184, 0.133, -0.9386, -0.3184, -0.3873, -0.8266, -0.4084, 0.133, -0.7457, -0.6529, -0.3873, -0.8266, -0.4084, -0.3872, -0.6075, -0.6935, 0.133, -0.7457, -0.6529, 0.133, -0.7457, -0.6529, -0.3872, -0.6075, -0.6935, 0.133, -0.4397, -0.8882, -0.3872, -0.6075, -0.6935, -0.3875, -0.2962, -0.873, 0.133, -0.4397, -0.8882, 0.133, -0.4397, -0.8882, -0.3875, -0.2962, -0.873, 0.133, -0.06646, -0.9889, -0.3875, -0.2962, -0.873, -0.3875, 0.0606, -0.9199, 0.133, -0.06646, -0.9889, 0.1332, 0.4393, 0.8884, -0.3879, 0.2956, 0.873, 0.1332, 0.06554, 0.9889, -0.3879, 0.2956, 0.873, -0.3878, -0.06162, 0.9197, 0.1332, 0.06554, 0.9889, -0.3879, 0.2956, 0.873, 0.1332, 0.4393, 0.8884, -0.3877, 0.6073, 0.6935, 0.1332, 0.4393, 0.8884, 0.1332, 0.7458, 0.6528, -0.3877, 0.6073, 0.6935, -0.3877, 0.6073, 0.6935, 0.1332, 0.7458, 0.6528, -0.3877, 0.8266, 0.408, 0.1332, 0.7458, 0.6528, 0.1331, 0.9388, 0.3178, -0.3877, 0.8266, 0.408, -0.3877, 0.8266, 0.408, 0.1331, 0.9388, 0.3178, -0.3878, 0.9197, 0.06067, 0.1331, 0.9388, 0.3178, 0.1331, 0.9889, -0.0665, -0.3878, 0.9197, 0.06067, -0.3878, 0.9197, 0.06067, 0.1331, 0.9889, -0.0665, -0.3878, 0.8728, -0.2964, 0.1331, 0.9889, -0.0665, 0.1331, 0.888, -0.4401, -0.3878, 0.8728, -0.2964, -0.3878, 0.8728, -0.2964, 0.1331, 0.888, -0.4401, -0.3874, 0.693, -0.608, 0.1331, 0.888, -0.4401, 0.1331, 0.6523, -0.7462, -0.3874, 0.693, -0.608, -0.3874, 0.693, -0.608, 0.1331, 0.6523, -0.7462, -0.3874, 0.4076, -0.8269, 0.1331, 0.6523, -0.7462, 0.133, 0.3175, -0.9389, -0.3874, 0.4076, -0.8269, -0.3874, 0.4076, -0.8269, 0.133, 0.3175, -0.9389, -0.3875, 0.06059, -0.9199, 0.133, 0.3175, -0.9389, 0.133, -0.06643, -0.9889, -0.3875, 0.06059, -0.9199, 0.1332, 0.4393, 0.8884, -0.1625, 0.3159, 0.9348, 0.1332, 0.06554, 0.9889, -0.1625, 0.3159, 0.9348, -0.1625, -0.06552, 0.9845, 0.1332, 0.06554, 0.9889, -0.1625, 0.3159, 0.9348, 0.1332, 0.4393, 0.8884, -0.1626, 0.6497, 0.7426, 0.1332, 0.4393, 0.8884, 0.1332, 0.7457, 0.6528, -0.1626, 0.6497, 0.7426, -0.1626, 0.6497, 0.7426, 0.1332, 0.7457, 0.6528, -0.1626, 0.8845, 0.4373, 0.1332, 0.7457, 0.6528, 0.1331, 0.9388, 0.3178, -0.1626, 0.8845, 0.4373, -0.1626, 0.8845, 0.4373, 0.1331, 0.9388, 0.3178, -0.1625, 0.9846, 0.06454, 0.1331, 0.9388, 0.3178, 0.1331, 0.9889, -0.06651, -0.1625, 0.9846, 0.06454, -0.1625, 0.9846, 0.06454, 0.1331, 0.9889, -0.06651, -0.1624, 0.9345, -0.3167, 0.1331, 0.9889, -0.06651, 0.1331, 0.888, -0.4401, -0.1624, 0.9345, -0.3167, -0.1624, 0.9345, -0.3167, 0.1331, 0.888, -0.4401, -0.1625, 0.7421, -0.6502, 0.1331, 0.888, -0.4401, 0.1331, 0.6523, -0.7462, -0.1625, 0.7421, -0.6502, -0.1625, 0.7421, -0.6502, 0.1331, 0.6523, -0.7462, -0.1624, 0.437, -0.8847, 0.1331, 0.6523, -0.7462, 0.133, 0.3175, -0.9389, -0.1624, 0.437, -0.8847, -0.1624, 0.437, -0.8847, 0.133, 0.3175, -0.9389, -0.1623, 0.06446, -0.9846, 0.133, 0.3175, -0.9389, 0.133, -0.06643, -0.9889, -0.1623, 0.06446, -0.9846, -0.1625, -0.4381, 0.8841, 0.1331, -0.3187, 0.9385, -0.1624, -0.06552, 0.9845, 0.1331, -0.3187, 0.9385, 0.1332, 0.06554, 0.9889, -0.1624, -0.06552, 0.9845, 0.1331, -0.3187, 0.9385, -0.1625, -0.4381, 0.8841, 0.1331, -0.6533, 0.7453, -0.1625, -0.4381, 0.8841, -0.1625, -0.7431, 0.6492, 0.1331, -0.6533, 0.7453, 0.1331, -0.6533, 0.7453, -0.1625, -0.7431, 0.6492, 0.133, -0.8886, 0.4389, -0.1625, -0.7431, 0.6492, -0.1623, -0.9349, 0.3155, 0.133, -0.8886, 0.4389, 0.133, -0.8886, 0.4389, -0.1623, -0.9349, 0.3155, 0.133, -0.9889, 0.06549, -0.1623, -0.9349, 0.3155, -0.1623, -0.9846, -0.06545, 0.133, -0.9889, 0.06549, 0.133, -0.9889, 0.06549, -0.1623, -0.9846, -0.06545, 0.133, -0.9386, -0.3184, -0.1623, -0.9846, -0.06545, -0.1623, -0.8843, -0.4378, 0.133, -0.9386, -0.3184, 0.133, -0.9386, -0.3184, -0.1623, -0.8843, -0.4378, 0.133, -0.7457, -0.6529, -0.1623, -0.8843, -0.4378, -0.1623, -0.6498, -0.7426, 0.133, -0.7457, -0.6529, 0.133, -0.7457, -0.6529, -0.1623, -0.6498, -0.7426, 0.133, -0.4397, -0.8882, -0.1623, -0.6498, -0.7426, -0.1623, -0.3164, -0.9346, 0.133, -0.4397, -0.8882, 0.133, -0.4397, -0.8882, -0.1623, -0.3164, -0.9346, 0.133, -0.06646, -0.9889, -0.1623, -0.3164, -0.9346, -0.1623, 0.06446, -0.9846, 0.133, -0.06646, -0.9889, 0.9819, -0.01273, 0.189, 0.9676, 0.1663, 0.1898, 0.9263, 0.1203, 0.357, 0.9265, 0.3376, 0.1663, 0.9676, 0.1663, 0.1898, 0.9858, 0.1674, 0.01077, 0.9676, 0.1663, 0.1898, 0.9819, -0.01273, 0.189, 0.9858, 0.1674, 0.01077, 0.9858, 0.1674, 0.01077, 0.9819, -0.01273, 0.189, 0.9857, -0.1684, -0.01173, 0.9819, -0.01273, 0.189, 0.9674, -0.1908, 0.1663, 0.9857, -0.1684, -0.01173, 0.9857, -0.1684, -0.01173, 0.9674, -0.1908, 0.1663, 0.926, -0.3579, 0.1203, 0.9264, -0.1673, 0.3375, 0.9674, -0.1908, 0.1663, 0.9819, -0.01273, 0.189, -0.1624, 0.437, -0.8847, -0.1623, 0.06447, -0.9846, -0.4695, 0.2824, -0.8365, -0.1623, 0.06447, -0.9846, -0.4697, -0.05864, -0.8809, -0.4695, 0.2824, -0.8365, -0.4695, 0.2824, -0.8365, -0.4697, -0.05864, -0.8809, -0.4698, 0.05769, -0.8809, -0.1625, 0.7422, -0.6502, -0.1624, 0.437, -0.8847, -0.4698, 0.5808, -0.6649, -0.1624, 0.437, -0.8847, -0.4695, 0.2824, -0.8365, -0.4698, 0.5808, -0.6649, -0.4698, 0.5808, -0.6649, -0.4695, 0.2824, -0.8365, -0.4697, 0.3901, -0.7919, -0.4695, 0.2824, -0.8365, -0.4698, 0.05769, -0.8809, -0.4697, 0.3901, -0.7919, -0.4697, 0.3901, -0.7919, -0.4698, 0.05769, -0.8809, -0.1623, 0.3156, -0.9349, -0.4698, 0.05769, -0.8809, -0.1623, -0.06545, -0.9846, -0.1623, 0.3156, -0.9349, -0.1623, 0.3156, -0.9349, -0.1623, -0.06545, -0.9846, 0.133, 0.06548, -0.9889, -0.1624, 0.9345, -0.3167, -0.1625, 0.7422, -0.6502, -0.4699, 0.7913, -0.3912, -0.1625, 0.7422, -0.6502, -0.4698, 0.5808, -0.6649, -0.4699, 0.7913, -0.3912, -0.4699, 0.7913, -0.3912, -0.4698, 0.5808, -0.6649, -0.4698, 0.6639, -0.5818, -0.4698, 0.5808, -0.6649, -0.4697, 0.3901, -0.7919, -0.4698, 0.6639, -0.5818, -0.4698, 0.6639, -0.5818, -0.4697, 0.3901, -0.7919, -0.1625, 0.6492, -0.7431, -0.4697, 0.3901, -0.7919, -0.1623, 0.3156, -0.9349, -0.1625, 0.6492, -0.7431, -0.1625, 0.6492, -0.7431, -0.1623, 0.3156, -0.9349, 0.1331, 0.439, -0.8886, -0.1623, 0.3156, -0.9349, 0.133, 0.06548, -0.9889, 0.1331, 0.439, -0.8886, 0.1331, 0.439, -0.8886, 0.133, 0.06548, -0.9889, 0.3914, 0.2942, -0.8719, 0.133, 0.06548, -0.9889, 0.3911, -0.06153, -0.9183, 0.3914, 0.2942, -0.8719, 0.3914, 0.2942, -0.8719, 0.3911, -0.06153, -0.9183, 0.3912, 0.06059, -0.9183, -0.1625, 0.9846, 0.06453, -0.1624, 0.9345, -0.3167, -0.4701, 0.8806, -0.05869, -0.1624, 0.9345, -0.3167, -0.4699, 0.7913, -0.3912, -0.4701, 0.8806, -0.05869, -0.4701, 0.8806, -0.05869, -0.4699, 0.7913, -0.3912, -0.4698, 0.836, -0.2836, -0.4699, 0.7913, -0.3912, -0.4698, 0.6639, -0.5818, -0.4698, 0.836, -0.2836, -0.4698, 0.836, -0.2836, -0.4698, 0.6639, -0.5818, -0.1625, 0.8841, -0.4381, -0.4698, 0.6639, -0.5818, -0.1625, 0.6492, -0.7431, -0.1625, 0.8841, -0.4381, -0.1625, 0.8841, -0.4381, -0.1625, 0.6492, -0.7431, 0.1331, 0.7453, -0.6533, -0.1625, 0.6492, -0.7431, 0.1331, 0.439, -0.8886, 0.1331, 0.7453, -0.6533, 0.1331, 0.7453, -0.6533, 0.1331, 0.439, -0.8886, 0.3915, 0.6052, -0.6932, 0.1331, 0.439, -0.8886, 0.3914, 0.2942, -0.8719, 0.3915, 0.6052, -0.6932, 0.3915, 0.6052, -0.6932, 0.3914, 0.2942, -0.8719, 0.3915, 0.4068, -0.8254, 0.3914, 0.2942, -0.8719, 0.3912, 0.06059, -0.9183, 0.3915, 0.4068, -0.8254, 0.3915, 0.4068, -0.8254, 0.3912, 0.06059, -0.9183, 0.133, 0.3175, -0.9389, 0.3912, 0.06059, -0.9183, 0.133, -0.06645, -0.9889, 0.133, 0.3175, -0.9389, -0.1626, 0.8845, 0.4373, -0.1625, 0.9846, 0.06453, -0.4699, 0.8362, 0.2827, -0.1625, 0.9846, 0.06453, -0.4701, 0.8806, -0.05869, -0.4699, 0.8362, 0.2827, -0.4699, 0.8362, 0.2827, -0.4701, 0.8806, -0.05869, -0.4702, 0.8807, 0.05774, -0.4701, 0.8806, -0.05869, -0.4698, 0.836, -0.2836, -0.4702, 0.8807, 0.05774, -0.4702, 0.8807, 0.05774, -0.4698, 0.836, -0.2836, -0.1625, 0.9845, -0.06551, -0.4698, 0.836, -0.2836, -0.1625, 0.8841, -0.4381, -0.1625, 0.9845, -0.06551, -0.1625, 0.9845, -0.06551, -0.1625, 0.8841, -0.4381, 0.1331, 0.9385, -0.3187, -0.1625, 0.8841, -0.4381, 0.1331, 0.7453, -0.6533, 0.1331, 0.9385, -0.3187, 0.1331, 0.9385, -0.3187, 0.1331, 0.7453, -0.6533, 0.3917, 0.8247, -0.408, 0.1331, 0.7453, -0.6533, 0.3915, 0.6052, -0.6932, 0.3917, 0.8247, -0.408, 0.3917, 0.8247, -0.408, 0.3915, 0.6052, -0.6932, 0.3915, 0.6923, -0.6062, 0.3915, 0.6052, -0.6932, 0.3915, 0.4068, -0.8254, 0.3915, 0.6923, -0.6062, 0.3915, 0.6923, -0.6062, 0.3915, 0.4068, -0.8254, 0.1331, 0.6523, -0.7462, 0.3915, 0.4068, -0.8254, 0.133, 0.3175, -0.9389, 0.1331, 0.6523, -0.7462, -0.1626, 0.6497, 0.7426, -0.1626, 0.8845, 0.4373, -0.4701, 0.6643, 0.5811, -0.1626, 0.8845, 0.4373, -0.4699, 0.8362, 0.2827, -0.4701, 0.6643, 0.5811, -0.4701, 0.6643, 0.5811, -0.4699, 0.8362, 0.2827, -0.4701, 0.7916, 0.3904, -0.4699, 0.8362, 0.2827, -0.4702, 0.8807, 0.05774, -0.4701, 0.7916, 0.3904, -0.4701, 0.7916, 0.3904, -0.4702, 0.8807, 0.05774, -0.1625, 0.9348, 0.3159, -0.4702, 0.8807, 0.05774, -0.1625, 0.9845, -0.06551, -0.1625, 0.9348, 0.3159, -0.1625, 0.9348, 0.3159, -0.1625, 0.9845, -0.06551, 0.1332, 0.9889, 0.06553, -0.1625, 0.9845, -0.06551, 0.1331, 0.9385, -0.3187, 0.1332, 0.9889, 0.06553, 0.1332, 0.9889, 0.06553, 0.1331, 0.9385, -0.3187, 0.3915, 0.9181, -0.06159, 0.1331, 0.9385, -0.3187, 0.3917, 0.8247, -0.408, 0.3915, 0.9181, -0.06159, 0.3915, 0.9181, -0.06159, 0.3917, 0.8247, -0.408, 0.3916, 0.8714, -0.2954, 0.3917, 0.8247, -0.408, 0.3915, 0.6923, -0.6062, 0.3916, 0.8714, -0.2954, 0.3916, 0.8714, -0.2954, 0.3915, 0.6923, -0.6062, 0.1331, 0.888, -0.4401, 0.3915, 0.6923, -0.6062, 0.1331, 0.6523, -0.7462, 0.1331, 0.888, -0.4401, -0.1625, 0.3159, 0.9348, -0.1626, 0.6497, 0.7426, -0.4701, 0.3904, 0.7916, -0.1626, 0.6497, 0.7426, -0.4701, 0.6643, 0.5811, -0.4701, 0.3904, 0.7916, -0.4701, 0.3904, 0.7916, -0.4701, 0.6643, 0.5811, -0.4701, 0.5812, 0.6643, -0.4701, 0.6643, 0.5811, -0.4701, 0.7916, 0.3904, -0.4701, 0.5812, 0.6643, -0.4701, 0.5812, 0.6643, -0.4701, 0.7916, 0.3904, -0.1626, 0.7426, 0.6497, -0.4701, 0.7916, 0.3904, -0.1625, 0.9348, 0.3159, -0.1626, 0.7426, 0.6497, -0.1626, 0.7426, 0.6497, -0.1625, 0.9348, 0.3159, 0.1332, 0.8884, 0.4393, -0.1625, 0.9348, 0.3159, 0.1332, 0.9889, 0.06553, 0.1332, 0.8884, 0.4393, 0.1332, 0.8884, 0.4393, 0.1332, 0.9889, 0.06553, 0.3917, 0.8717, 0.2945, 0.1332, 0.9889, 0.06553, 0.3915, 0.9181, -0.06159, 0.3917, 0.8717, 0.2945, 0.3917, 0.8717, 0.2945, 0.3915, 0.9181, -0.06159, 0.3915, 0.9182, 0.06061, 0.3915, 0.9181, -0.06159, 0.3916, 0.8714, -0.2954, 0.3915, 0.9182, 0.06061, 0.3915, 0.9182, 0.06061, 0.3916, 0.8714, -0.2954, 0.1331, 0.9889, -0.0665, 0.3916, 0.8714, -0.2954, 0.1331, 0.888, -0.4401, 0.1331, 0.9889, -0.0665, -0.1624, -0.06551, 0.9845, -0.1625, 0.3159, 0.9348, -0.4702, 0.05776, 0.8807, -0.1625, 0.3159, 0.9348, -0.4701, 0.3904, 0.7916, -0.4702, 0.05776, 0.8807, -0.4702, 0.05776, 0.8807, -0.4701, 0.3904, 0.7916, -0.4699, 0.2827, 0.8362, -0.4701, 0.3904, 0.7916, -0.4701, 0.5812, 0.6643, -0.4699, 0.2827, 0.8362, -0.4699, 0.2827, 0.8362, -0.4701, 0.5812, 0.6643, -0.1626, 0.4373, 0.8845, -0.4701, 0.5812, 0.6643, -0.1626, 0.7426, 0.6497, -0.1626, 0.4373, 0.8845, -0.1626, 0.4373, 0.8845, -0.1626, 0.7426, 0.6497, 0.1332, 0.6528, 0.7457, -0.1626, 0.7426, 0.6497, 0.1332, 0.8884, 0.4393, 0.1332, 0.6528, 0.7457, 0.1332, 0.6528, 0.7457, 0.1332, 0.8884, 0.4393, 0.3917, 0.6927, 0.6056, 0.1332, 0.8884, 0.4393, 0.3917, 0.8717, 0.2945, 0.3917, 0.6927, 0.6056, 0.3917, 0.6927, 0.6056, 0.3917, 0.8717, 0.2945, 0.3919, 0.825, 0.4071, 0.3917, 0.8717, 0.2945, 0.3915, 0.9182, 0.06061, 0.3919, 0.825, 0.4071, 0.3919, 0.825, 0.4071, 0.3915, 0.9182, 0.06061, 0.1331, 0.9388, 0.3178, 0.3915, 0.9182, 0.06061, 0.1331, 0.9889, -0.0665, 0.1331, 0.9388, 0.3178, -0.1625, -0.4381, 0.8841, -0.1624, -0.06551, 0.9845, -0.4698, -0.2836, 0.836, -0.1624, -0.06551, 0.9845, -0.4702, 0.05776, 0.8807, -0.4698, -0.2836, 0.836, -0.4698, -0.2836, 0.836, -0.4702, 0.05776, 0.8807, -0.4701, -0.05869, 0.8806, -0.4702, 0.05776, 0.8807, -0.4699, 0.2827, 0.8362, -0.4701, -0.05869, 0.8806, -0.4701, -0.05869, 0.8806, -0.4699, 0.2827, 0.8362, -0.1625, 0.06454, 0.9846, -0.4699, 0.2827, 0.8362, -0.1626, 0.4373, 0.8845, -0.1625, 0.06454, 0.9846, -0.1625, 0.06454, 0.9846, -0.1626, 0.4373, 0.8845, 0.1331, 0.3178, 0.9388, -0.1626, 0.4373, 0.8845, 0.1332, 0.6528, 0.7457, 0.1331, 0.3178, 0.9388, 0.1331, 0.3178, 0.9388, 0.1332, 0.6528, 0.7457, 0.3919, 0.4071, 0.825, 0.1332, 0.6528, 0.7457, 0.3917, 0.6927, 0.6056, 0.3919, 0.4071, 0.825, 0.3919, 0.4071, 0.825, 0.3917, 0.6927, 0.6056, 0.3917, 0.6056, 0.6927, 0.3917, 0.6927, 0.6056, 0.3919, 0.825, 0.4071, 0.3917, 0.6056, 0.6927, 0.3917, 0.6056, 0.6927, 0.3919, 0.825, 0.4071, 0.1332, 0.7457, 0.6528, 0.3919, 0.825, 0.4071, 0.1331, 0.9388, 0.3178, 0.1332, 0.7457, 0.6528, -0.1624, -0.7431, 0.6492, -0.1625, -0.4381, 0.8841, -0.4698, -0.5818, 0.6639, -0.1625, -0.4381, 0.8841, -0.4698, -0.2836, 0.836, -0.4698, -0.5818, 0.6639, -0.4698, -0.5818, 0.6639, -0.4698, -0.2836, 0.836, -0.4699, -0.3912, 0.7913, -0.4698, -0.2836, 0.836, -0.4701, -0.05869, 0.8806, -0.4699, -0.3912, 0.7913, -0.4699, -0.3912, 0.7913, -0.4701, -0.05869, 0.8806, -0.1624, -0.3167, 0.9345, -0.4701, -0.05869, 0.8806, -0.1625, 0.06454, 0.9846, -0.1624, -0.3167, 0.9345, -0.1624, -0.3167, 0.9345, -0.1625, 0.06454, 0.9846, 0.1331, -0.0665, 0.9889, -0.1625, 0.06454, 0.9846, 0.1331, 0.3178, 0.9388, 0.1331, -0.0665, 0.9889, 0.1331, -0.0665, 0.9889, 0.1331, 0.3178, 0.9388, 0.3915, 0.06064, 0.9182, 0.1331, 0.3178, 0.9388, 0.3919, 0.4071, 0.825, 0.3915, 0.06064, 0.9182, 0.3915, 0.06064, 0.9182, 0.3919, 0.4071, 0.825, 0.3917, 0.2945, 0.8717, 0.3919, 0.4071, 0.825, 0.3917, 0.6056, 0.6927, 0.3917, 0.2945, 0.8717, 0.3917, 0.2945, 0.8717, 0.3917, 0.6056, 0.6927, 0.1332, 0.4393, 0.8884, 0.3917, 0.6056, 0.6927, 0.1332, 0.7457, 0.6528, 0.1332, 0.4393, 0.8884, -0.1623, -0.9349, 0.3156, -0.1624, -0.7431, 0.6492, -0.4698, -0.7919, 0.3901, -0.1624, -0.7431, 0.6492, -0.4698, -0.5818, 0.6639, -0.4698, -0.7919, 0.3901, -0.4698, -0.7919, 0.3901, -0.4698, -0.5818, 0.6639, -0.4698, -0.6648, 0.5808, -0.4698, -0.5818, 0.6639, -0.4699, -0.3912, 0.7913, -0.4698, -0.6648, 0.5808, -0.4698, -0.6648, 0.5808, -0.4699, -0.3912, 0.7913, -0.1625, -0.6502, 0.7422, -0.4699, -0.3912, 0.7913, -0.1624, -0.3167, 0.9345, -0.1625, -0.6502, 0.7422, -0.1625, -0.6502, 0.7422, -0.1624, -0.3167, 0.9345, 0.1331, -0.4401, 0.888, -0.1624, -0.3167, 0.9345, 0.1331, -0.0665, 0.9889, 0.1331, -0.4401, 0.888, 0.1331, -0.4401, 0.888, 0.1331, -0.0665, 0.9889, 0.3916, -0.2954, 0.8714, 0.1331, -0.0665, 0.9889, 0.3915, 0.06064, 0.9182, 0.3916, -0.2954, 0.8714, 0.3916, -0.2954, 0.8714, 0.3915, 0.06064, 0.9182, 0.3915, -0.0616, 0.9181, 0.3915, 0.06064, 0.9182, 0.3917, 0.2945, 0.8717, 0.3915, -0.0616, 0.9181, 0.3915, -0.0616, 0.9181, 0.3917, 0.2945, 0.8717, 0.1331, 0.06554, 0.9889, 0.3917, 0.2945, 0.8717, 0.1332, 0.4393, 0.8884, 0.1331, 0.06554, 0.9889, -0.1623, -0.9846, -0.06544, -0.1623, -0.9349, 0.3156, -0.4698, -0.8809, 0.0577, -0.1623, -0.9349, 0.3156, -0.4698, -0.7919, 0.3901, -0.4698, -0.8809, 0.0577, -0.4698, -0.8809, 0.0577, -0.4698, -0.7919, 0.3901, -0.4695, -0.8365, 0.2824, -0.4698, -0.7919, 0.3901, -0.4698, -0.6648, 0.5808, -0.4695, -0.8365, 0.2824, -0.4695, -0.8365, 0.2824, -0.4698, -0.6648, 0.5808, -0.1624, -0.8847, 0.437, -0.4698, -0.6648, 0.5808, -0.1625, -0.6502, 0.7422, -0.1624, -0.8847, 0.437, -0.1624, -0.8847, 0.437, -0.1625, -0.6502, 0.7422, 0.1331, -0.7462, 0.6523, -0.1625, -0.6502, 0.7422, 0.1331, -0.4401, 0.888, 0.1331, -0.7462, 0.6523, 0.1331, -0.7462, 0.6523, 0.1331, -0.4401, 0.888, 0.3915, -0.6062, 0.6923, 0.1331, -0.4401, 0.888, 0.3916, -0.2954, 0.8714, 0.3915, -0.6062, 0.6923, 0.3915, -0.6062, 0.6923, 0.3916, -0.2954, 0.8714, 0.3917, -0.408, 0.8247, 0.3916, -0.2954, 0.8714, 0.3915, -0.0616, 0.9181, 0.3917, -0.408, 0.8247, 0.3917, -0.408, 0.8247, 0.3915, -0.0616, 0.9181, 0.1331, -0.3187, 0.9385, 0.3915, -0.0616, 0.9181, 0.1331, 0.06554, 0.9889, 0.1331, -0.3187, 0.9385, -0.1624, -0.8843, -0.4378, -0.1623, -0.9846, -0.06544, -0.4694, -0.8363, -0.2833, -0.1623, -0.9846, -0.06544, -0.4698, -0.8809, 0.0577, -0.4694, -0.8363, -0.2833, -0.4694, -0.8363, -0.2833, -0.4698, -0.8809, 0.0577, -0.4697, -0.8809, -0.05868, -0.4698, -0.8809, 0.0577, -0.4695, -0.8365, 0.2824, -0.4697, -0.8809, -0.05868, -0.4697, -0.8809, -0.05868, -0.4695, -0.8365, 0.2824, -0.1623, -0.9846, 0.06445, -0.4695, -0.8365, 0.2824, -0.1624, -0.8847, 0.437, -0.1623, -0.9846, 0.06445, -0.1623, -0.9846, 0.06445, -0.1624, -0.8847, 0.437, 0.133, -0.9389, 0.3175, -0.1624, -0.8847, 0.437, 0.1331, -0.7462, 0.6523, 0.133, -0.9389, 0.3175, 0.133, -0.9389, 0.3175, 0.1331, -0.7462, 0.6523, 0.3915, -0.8253, 0.4068, 0.1331, -0.7462, 0.6523, 0.3915, -0.6062, 0.6923, 0.3915, -0.8253, 0.4068, 0.3915, -0.8253, 0.4068, 0.3915, -0.6062, 0.6923, 0.3915, -0.6932, 0.6052, 0.3915, -0.6062, 0.6923, 0.3917, -0.408, 0.8247, 0.3915, -0.6932, 0.6052, 0.3915, -0.6932, 0.6052, 0.3917, -0.408, 0.8247, 0.1331, -0.6533, 0.7453, 0.3917, -0.408, 0.8247, 0.1331, -0.3187, 0.9385, 0.1331, -0.6533, 0.7453, -0.1624, -0.6498, -0.7426, -0.1624, -0.8843, -0.4378, -0.4695, -0.6645, -0.5814, -0.1624, -0.8843, -0.4378, -0.4694, -0.8363, -0.2833, -0.4695, -0.6645, -0.5814, -0.4695, -0.6645, -0.5814, -0.4694, -0.8363, -0.2833, -0.4696, -0.7916, -0.3909, -0.4694, -0.8363, -0.2833, -0.4697, -0.8809, -0.05868, -0.4696, -0.7916, -0.3909, -0.4696, -0.7916, -0.3909, -0.4697, -0.8809, -0.05868, -0.1623, -0.9346, -0.3164, -0.4697, -0.8809, -0.05868, -0.1623, -0.9846, 0.06445, -0.1623, -0.9346, -0.3164, -0.1623, -0.9346, -0.3164, -0.1623, -0.9846, 0.06445, 0.133, -0.9889, -0.06645, -0.1623, -0.9846, 0.06445, 0.133, -0.9389, 0.3175, 0.133, -0.9889, -0.06645, 0.133, -0.9889, -0.06645, 0.133, -0.9389, 0.3175, 0.3912, -0.9183, 0.06056, 0.133, -0.9389, 0.3175, 0.3915, -0.8253, 0.4068, 0.3912, -0.9183, 0.06056, 0.3912, -0.9183, 0.06056, 0.3915, -0.8253, 0.4068, 0.3914, -0.8719, 0.2942, 0.3915, -0.8253, 0.4068, 0.3915, -0.6932, 0.6052, 0.3914, -0.8719, 0.2942, 0.3914, -0.8719, 0.2942, 0.3915, -0.6932, 0.6052, 0.1331, -0.8886, 0.4389, 0.3915, -0.6932, 0.6052, 0.1331, -0.6533, 0.7453, 0.1331, -0.8886, 0.4389, -0.1623, -0.3164, -0.9346, -0.1624, -0.6498, -0.7426, -0.4696, -0.3909, -0.7916, -0.1624, -0.6498, -0.7426, -0.4695, -0.6645, -0.5814, -0.4696, -0.3909, -0.7916, -0.4696, -0.3909, -0.7916, -0.4695, -0.6645, -0.5814, -0.4695, -0.5814, -0.6645, -0.4695, -0.6645, -0.5814, -0.4696, -0.7916, -0.3909, -0.4695, -0.5814, -0.6645, -0.4695, -0.5814, -0.6645, -0.4696, -0.7916, -0.3909, -0.1624, -0.7426, -0.6498, -0.4696, -0.7916, -0.3909, -0.1623, -0.9346, -0.3164, -0.1624, -0.7426, -0.6498, -0.1624, -0.7426, -0.6498, -0.1623, -0.9346, -0.3164, 0.133, -0.8882, -0.4397, -0.1623, -0.9346, -0.3164, 0.133, -0.9889, -0.06645, 0.133, -0.8882, -0.4397, 0.133, -0.8882, -0.4397, 0.133, -0.9889, -0.06645, 0.3913, -0.8717, -0.2951, 0.133, -0.9889, -0.06645, 0.3912, -0.9183, 0.06056, 0.3913, -0.8717, -0.2951, 0.3913, -0.8717, -0.2951, 0.3912, -0.9183, 0.06056, 0.3911, -0.9183, -0.06153, 0.3912, -0.9183, 0.06056, 0.3914, -0.8719, 0.2942, 0.3911, -0.9183, -0.06153, 0.3911, -0.9183, -0.06153, 0.3914, -0.8719, 0.2942, 0.133, -0.9889, 0.06547, 0.3914, -0.8719, 0.2942, 0.1331, -0.8886, 0.4389, 0.133, -0.9889, 0.06547, -0.1623, 0.06446, -0.9846, -0.1623, -0.3164, -0.9346, -0.4697, -0.05864, -0.8809, -0.1623, -0.3164, -0.9346, -0.4696, -0.3909, -0.7916, -0.4697, -0.05864, -0.8809, -0.4697, -0.05864, -0.8809, -0.4696, -0.3909, -0.7916, -0.4694, -0.2833, -0.8363, -0.4696, -0.3909, -0.7916, -0.4695, -0.5814, -0.6645, -0.4694, -0.2833, -0.8363, -0.4694, -0.2833, -0.8363, -0.4695, -0.5814, -0.6645, -0.1624, -0.4377, -0.8843, -0.4695, -0.5814, -0.6645, -0.1624, -0.7426, -0.6498, -0.1624, -0.4377, -0.8843, -0.1624, -0.4377, -0.8843, -0.1624, -0.7426, -0.6498, 0.133, -0.6529, -0.7457, -0.1624, -0.7426, -0.6498, 0.133, -0.8882, -0.4397, 0.133, -0.6529, -0.7457, 0.133, -0.6529, -0.7457, 0.133, -0.8882, -0.4397, 0.3912, -0.6928, -0.6058, 0.133, -0.8882, -0.4397, 0.3913, -0.8717, -0.2951, 0.3912, -0.6928, -0.6058, 0.3912, -0.6928, -0.6058, 0.3913, -0.8717, -0.2951, 0.3914, -0.825, -0.4076, 0.3913, -0.8717, -0.2951, 0.3911, -0.9183, -0.06153, 0.3914, -0.825, -0.4076, 0.3914, -0.825, -0.4076, 0.3911, -0.9183, -0.06153, 0.1329, -0.9386, -0.3184, 0.3911, -0.9183, -0.06153, 0.133, -0.9889, 0.06547, 0.1329, -0.9386, -0.3184, 0.1329, -0.9386, -0.3184, 0.1331, -0.7457, -0.6529, 0.3914, -0.825, -0.4076, 0.1331, -0.7457, -0.6529, 0.3912, -0.6058, -0.6928, 0.3914, -0.825, -0.4076, 0.3914, -0.825, -0.4076, 0.3912, -0.6058, -0.6928, 0.3912, -0.6928, -0.6058, 0.3912, -0.6058, -0.6928, 0.3914, -0.4076, -0.825, 0.3912, -0.6928, -0.6058, 0.3912, -0.6928, -0.6058, 0.3914, -0.4076, -0.825, 0.133, -0.6529, -0.7457, 0.3914, -0.4076, -0.825, 0.133, -0.3184, -0.9386, 0.133, -0.6529, -0.7457, 0.133, -0.6529, -0.7457, 0.133, -0.3184, -0.9386, -0.1624, -0.4377, -0.8843, 0.133, -0.3184, -0.9386, -0.1623, -0.06545, -0.9846, -0.1624, -0.4377, -0.8843, -0.1624, -0.4377, -0.8843, -0.1623, -0.06545, -0.9846, -0.4694, -0.2833, -0.8363, -0.1623, -0.06545, -0.9846, -0.4698, 0.05768, -0.8809, -0.4694, -0.2833, -0.8363, -0.4694, -0.2833, -0.8363, -0.4698, 0.05768, -0.8809, -0.4697, -0.05864, -0.8809, 0.1331, -0.7457, -0.6529, 0.133, -0.4397, -0.8882, 0.3912, -0.6058, -0.6928, 0.133, -0.4397, -0.8882, 0.3913, -0.2951, -0.8717, 0.3912, -0.6058, -0.6928, 0.3912, -0.6058, -0.6928, 0.3913, -0.2951, -0.8717, 0.3914, -0.4076, -0.825, 0.3913, -0.2951, -0.8717, 0.3911, -0.06153, -0.9183, 0.3914, -0.4076, -0.825, 0.3914, -0.4076, -0.825, 0.3911, -0.06153, -0.9183, 0.133, -0.3184, -0.9386, 0.3911, -0.06153, -0.9183, 0.133, 0.06546, -0.9889, 0.133, -0.3184, -0.9386, 0.133, -0.3184, -0.9386, 0.133, 0.06546, -0.9889, -0.1623, -0.06545, -0.9846, 0.133, -0.4397, -0.8882, 0.133, -0.06644, -0.9889, 0.3913, -0.2951, -0.8717, 0.133, -0.06644, -0.9889, 0.3912, 0.06058, -0.9183, 0.3913, -0.2951, -0.8717, 0.3913, -0.2951, -0.8717, 0.3912, 0.06058, -0.9183, 0.3911, -0.06153, -0.9183])] * 3)])

# ---- objects
ob_rocket_launcher_rocket = bpy.data.objects.new('rocket_launcher_rocket', me_rocket_launcher_rocket)

# ---- transforms, parenting, visibility, modifiers, constraints
ob_rocket_launcher_rocket.location = (0.0, 0.0, 0.0)
ob_rocket_launcher_rocket.rotation_euler = (0.7854, -0.0, -1.571)
ob_rocket_launcher_rocket.scale = (0.021, 0.021, 0.021)
ob_rocket_launcher_rocket.lineart.crease_threshold = 0.0

# ---- collection membership
col_collection.objects.link(ob_rocket_launcher_rocket)

# ---- scene / render settings (as saved in the file)
scene.frame_start = 1; scene.frame_end = 250; scene.frame_set(1)
scene.render.engine = 'BLENDER_EEVEE_NEXT'
scene.cycles.use_denoising = False
scene.cycles.samples = 128
scene.cycles.sampling_pattern = 'TABULATED_SOBOL'
scene.cycles.use_adaptive_sampling = False
scene.cycles.use_light_tree = False
scene.view_settings.view_transform = 'Filmic'
bpy.context.view_layer.update()

# ---- added for rendering (the .blend has no active camera and no usable light): camera, sun
cam_auto = bpy.data.cameras.new('AutoCamera')
cam_auto.lens = 50.0
cam_auto.sensor_width = 36.0
cam_auto.clip_end = 1000.0
ob_auto_camera = bpy.data.objects.new('AutoCamera', cam_auto)
scene.collection.objects.link(ob_auto_camera)
ob_auto_camera.location = (0.341335, -0.409304, 0.272555)
ob_auto_camera.rotation_euler = (1.09748, -7.21219e-08, 0.694738)
scene.camera = ob_auto_camera
light_auto_sun = bpy.data.lights.new('AutoSun', 'SUN')
light_auto_sun.energy = 3.0
light_auto_sun.angle = 0.0523599
ob_auto_sun = bpy.data.objects.new('AutoSun', light_auto_sun)
scene.collection.objects.link(ob_auto_sun)
ob_auto_sun.rotation_euler = (0.872665, 0.174533, 0.523599)
bpy.context.view_layer.update()
